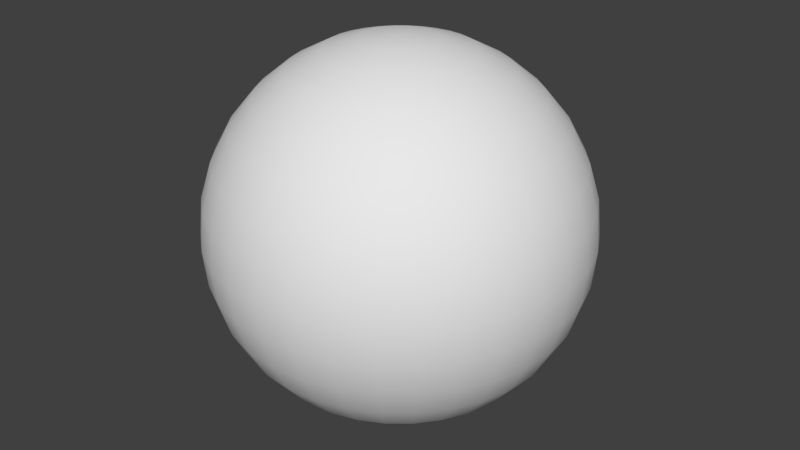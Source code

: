 # Source: globe2.blend  (saved by Blender 2.78.0; exported with 4.5.12 LTS)
import bpy
from mathutils import Matrix  # noqa: F401  (used for matrix-valued properties, if any)

bpy.ops.wm.read_factory_settings(use_empty=True)
scene = bpy.context.scene
scene.name = 'Scene'

# ---- collections
col_collection_1 = bpy.data.collections.new('Collection 1'); scene.collection.children.link(col_collection_1)

# ---- world
world_world = bpy.data.worlds.new('World'); scene.world = world_world
world_world.color = (0.05088, 0.05088, 0.05088)
world_world.use_sun_shadow = False
world_world.sun_shadow_jitter_overblur = 0.0
world_world.cycles.sampling_method = 'MANUAL'

# ---- meshes
me_sphere = bpy.data.meshes.new('Sphere')
me_sphere.from_pydata([(0.0, -3.258e-07, -1.0), (0.03806, 0.1913, 0.9808), (0.07466, 0.3753, 0.9239), (0.1084, 0.5449, 0.8315), (0.1379, 0.6935, 0.7071), (0.1622, 0.8155, 0.5556), (0.1802, 0.9061, 0.3827), (0.1913, 0.9619, 0.1951), (0.1951, 0.9808, 7.55e-08), (0.1913, 0.9619, -0.1951), (0.1802, 0.9061, -0.3827), (0.1622, 0.8155, -0.5556), (0.1379, 0.6935, -0.7071), (0.1084, 0.5449, -0.8315), (0.07466, 0.3753, -0.9239), (0.03806, 0.1913, -0.9808), (0.07466, 0.1802, 0.9808), (0.1464, 0.3536, 0.9239), (0.2126, 0.5133, 0.8315), (0.2706, 0.6533, 0.7071), (0.3182, 0.7682, 0.5556), (0.3536, 0.8536, 0.3827), (0.3753, 0.9061, 0.1951), (0.3827, 0.9239, 7.55e-08), (0.3753, 0.9061, -0.1951), (0.3536, 0.8536, -0.3827), (0.3182, 0.7682, -0.5556), (0.2706, 0.6533, -0.7071), (0.2126, 0.5133, -0.8315), (0.1464, 0.3536, -0.9239), (0.07466, 0.1802, -0.9808), (0.1084, 0.1622, 0.9808), (0.2126, 0.3182, 0.9239), (0.3087, 0.4619, 0.8315), (0.3928, 0.5879, 0.7071), (0.4619, 0.6913, 0.5556), (0.5133, 0.7682, 0.3827), (0.5449, 0.8155, 0.1951), (0.5556, 0.8315, 7.55e-08), (0.5449, 0.8155, -0.1951), (0.5133, 0.7682, -0.3827), (0.4619, 0.6913, -0.5556), (0.3928, 0.5879, -0.7071), (0.3087, 0.4619, -0.8315), (0.2126, 0.3182, -0.9239), (0.1084, 0.1622, -0.9808), (0.1379, 0.1379, 0.9808), (0.2706, 0.2706, 0.9239), (0.3928, 0.3928, 0.8315), (0.5, 0.5, 0.7071), (0.5879, 0.5879, 0.5556), (0.6533, 0.6533, 0.3827), (0.6935, 0.6935, 0.1951), (0.7071, 0.7071, 7.55e-08), (0.6935, 0.6935, -0.1951), (0.6533, 0.6533, -0.3827), (0.5879, 0.5879, -0.5556), (0.5, 0.5, -0.7071), (0.3928, 0.3928, -0.8315), (0.2706, 0.2706, -0.9239), (0.1379, 0.1379, -0.9808), (0.1622, 0.1084, 0.9808), (0.3182, 0.2126, 0.9239), (0.4619, 0.3087, 0.8315), (0.5879, 0.3928, 0.7071), (0.6913, 0.4619, 0.5556), (0.7682, 0.5133, 0.3827), (0.8155, 0.5449, 0.1951), (0.8315, 0.5556, 7.55e-08), (0.8155, 0.5449, -0.1951), (0.7682, 0.5133, -0.3827), (0.6913, 0.4619, -0.5556), (0.5879, 0.3928, -0.7071), (0.4619, 0.3087, -0.8315), (0.3182, 0.2126, -0.9239), (0.1622, 0.1084, -0.9808), (0.1802, 0.07466, 0.9808), (0.3536, 0.1464, 0.9239), (0.5133, 0.2126, 0.8315), (0.6533, 0.2706, 0.7071), (0.7682, 0.3182, 0.5556), (0.8536, 0.3536, 0.3827), (0.9061, 0.3753, 0.1951), (0.9239, 0.3827, 7.55e-08), (0.9061, 0.3753, -0.1951), (0.8536, 0.3536, -0.3827), (0.7682, 0.3182, -0.5556), (0.6533, 0.2706, -0.7071), (0.5133, 0.2126, -0.8315), (0.3536, 0.1464, -0.9239), (0.1802, 0.07466, -0.9808), (0.1913, 0.03806, 0.9808), (0.3753, 0.07466, 0.9239), (0.5449, 0.1084, 0.8315), (0.6935, 0.1379, 0.7071), (0.8155, 0.1622, 0.5556), (0.9061, 0.1802, 0.3827), (0.9619, 0.1913, 0.1951), (0.9808, 0.1951, 7.55e-08), (0.9619, 0.1913, -0.1951), (0.9061, 0.1802, -0.3827), (0.8155, 0.1622, -0.5556), (0.6935, 0.1379, -0.7071), (0.5449, 0.1084, -0.8315), (0.3753, 0.07466, -0.9239), (0.1913, 0.03806, -0.9808), (0.1951, -3.266e-07, 0.9808), (0.3827, -3.192e-07, 0.9239), (0.5556, -3.117e-07, 0.8315), (0.7071, -3.192e-07, 0.7071), (0.8315, -3.341e-07, 0.5556), (0.9239, -2.745e-07, 0.3827), (0.9808, -3.937e-07, 0.1951), (1.0, -3.788e-07, 7.55e-08), (0.9808, -3.937e-07, -0.1951), (0.9239, -2.298e-07, -0.3827), (0.8315, -3.341e-07, -0.5556), (0.7071, -3.192e-07, -0.7071), (0.5556, -3.415e-07, -0.8315), (0.3827, -3.043e-07, -0.9239), (0.1951, -3.08e-07, -0.9808), (0.1913, -0.03806, 0.9808), (0.3753, -0.07466, 0.9239), (0.5449, -0.1084, 0.8315), (0.6935, -0.138, 0.7071), (0.8155, -0.1622, 0.5556), (0.9061, -0.1802, 0.3827), (0.9619, -0.1913, 0.1951), (0.9808, -0.1951, 7.55e-08), (0.9619, -0.1913, -0.1951), (0.9061, -0.1802, -0.3827), (0.8155, -0.1622, -0.5556), (0.6935, -0.138, -0.7071), (0.5449, -0.1084, -0.8315), (0.3753, -0.07466, -0.9239), (0.1913, -0.03806, -0.9808), (0.1802, -0.07466, 0.9808), (0.3536, -0.1464, 0.9239), (0.5133, -0.2126, 0.8315), (0.6533, -0.2706, 0.7071), (0.7682, -0.3182, 0.5556), (0.8536, -0.3536, 0.3827), (0.9061, -0.3753, 0.1951), (0.9239, -0.3827, 7.55e-08), (0.9061, -0.3753, -0.1951), (0.8536, -0.3536, -0.3827), (0.7682, -0.3182, -0.5556), (0.6533, -0.2706, -0.7071), (0.5133, -0.2126, -0.8315), (0.3536, -0.1464, -0.9239), (0.1802, -0.07466, -0.9808), (0.1622, -0.1084, 0.9808), (0.3182, -0.2126, 0.9239), (0.4619, -0.3087, 0.8315), (0.5879, -0.3928, 0.7071), (0.6913, -0.4619, 0.5556), (0.7682, -0.5133, 0.3827), (0.8155, -0.5449, 0.1951), (0.8315, -0.5556, 7.55e-08), (0.8155, -0.5449, -0.1951), (0.7682, -0.5133, -0.3827), (0.6913, -0.4619, -0.5556), (0.5879, -0.3928, -0.7071), (0.4619, -0.3087, -0.8315), (0.3182, -0.2126, -0.9239), (0.1622, -0.1084, -0.9808), (0.1379, -0.138, 0.9808), (0.2706, -0.2706, 0.9239), (0.3928, -0.3928, 0.8315), (0.5, -0.5, 0.7071), (0.5879, -0.5879, 0.5556), (0.6533, -0.6533, 0.3827), (0.6935, -0.6935, 0.1951), (0.7071, -0.7071, 7.55e-08), (0.6935, -0.6935, -0.1951), (0.6533, -0.6533, -0.3827), (0.5879, -0.5879, -0.5556), (0.5, -0.5, -0.7071), (0.3928, -0.3928, -0.8315), (0.2706, -0.2706, -0.9239), (0.1379, -0.138, -0.9808), (0.1084, -0.1622, 0.9808), (0.2126, -0.3182, 0.9239), (0.3087, -0.4619, 0.8315), (0.3928, -0.5879, 0.7071), (0.4619, -0.6913, 0.5556), (0.5133, -0.7682, 0.3827), (0.5449, -0.8155, 0.1951), (0.5556, -0.8315, 7.55e-08), (0.5449, -0.8155, -0.1951), (0.5133, -0.7682, -0.3827), (0.4619, -0.6913, -0.5556), (0.3928, -0.5879, -0.7071), (0.3087, -0.4619, -0.8315), (0.2126, -0.3182, -0.9239), (0.1084, -0.1622, -0.9808), (0.07466, -0.1802, 0.9808), (0.1464, -0.3536, 0.9239), (0.2126, -0.5133, 0.8315), (0.2706, -0.6533, 0.7071), (0.3182, -0.7682, 0.5556), (0.3536, -0.8536, 0.3827), (0.3753, -0.9061, 0.1951), (0.3827, -0.9239, 7.55e-08), (0.3753, -0.9061, -0.1951), (0.3536, -0.8536, -0.3827), (0.3182, -0.7682, -0.5556), (0.2706, -0.6533, -0.7071), (0.2126, -0.5133, -0.8315), (0.1464, -0.3536, -0.9239), (0.07466, -0.1802, -0.9808), (0.03806, -0.1913, 0.9808), (0.07466, -0.3753, 0.9239), (0.1084, -0.5449, 0.8315), (0.1379, -0.6935, 0.7071), (0.1622, -0.8155, 0.5556), (0.1802, -0.9061, 0.3827), (0.1913, -0.9619, 0.1951), (0.1951, -0.9808, 7.55e-08), (0.1913, -0.9619, -0.1951), (0.1802, -0.9061, -0.3827), (0.1622, -0.8155, -0.5556), (0.1379, -0.6935, -0.7071), (0.1084, -0.5449, -0.8315), (0.07466, -0.3753, -0.9239), (0.03806, -0.1913, -0.9808), (-7.212e-09, -0.1951, 0.9808), (4.122e-08, -0.3827, 0.9239), (2.632e-08, -0.5556, 0.8315), (-2.584e-08, -0.7071, 0.7071), (-8.544e-08, -0.8315, 0.5556), (6.357e-08, -0.9239, 0.3827), (-8.544e-08, -0.9808, 0.1951), (-1.003e-07, -1.0, 7.55e-08), (-8.544e-08, -0.9808, -0.1951), (6.357e-08, -0.9239, -0.3827), (-8.544e-08, -0.8315, -0.5556), (-2.584e-08, -0.7071, -0.7071), (-1.094e-08, -0.5556, -0.8315), (3.964e-09, -0.3827, -0.9239), (3.964e-09, -0.1951, -0.9808), (-0.03806, -0.1913, 0.9808), (-0.07466, -0.3753, 0.9239), (-0.1084, -0.5449, 0.8315), (-0.1379, -0.6935, 0.7071), (-0.1622, -0.8155, 0.5556), (-0.1802, -0.9061, 0.3827), (-0.1913, -0.9619, 0.1951), (-0.1951, -0.9808, 7.55e-08), (-0.1913, -0.9619, -0.1951), (-0.1802, -0.9061, -0.3827), (-0.1622, -0.8155, -0.5556), (-0.1379, -0.6935, -0.7071), (-0.1084, -0.5449, -0.8315), (-0.07466, -0.3753, -0.9239), (-0.03806, -0.1913, -0.9808), (-1.247e-07, -6.269e-07, 1.0), (-0.07466, -0.1802, 0.9808), (-0.1464, -0.3536, 0.9239), (-0.2126, -0.5133, 0.8315), (-0.2706, -0.6533, 0.7071), (-0.3182, -0.7682, 0.5556), (-0.3536, -0.8536, 0.3827), (-0.3753, -0.9061, 0.1951), (-0.3827, -0.9239, 7.55e-08), (-0.3753, -0.9061, -0.1951), (-0.3536, -0.8536, -0.3827), (-0.3182, -0.7682, -0.5556), (-0.2706, -0.6533, -0.7071), (-0.2126, -0.5133, -0.8315), (-0.1464, -0.3536, -0.9239), (-0.07466, -0.1802, -0.9808), (-0.1084, -0.1622, 0.9808), (-0.2126, -0.3182, 0.9239), (-0.3087, -0.4619, 0.8315), (-0.3928, -0.5879, 0.7071), (-0.4619, -0.6913, 0.5556), (-0.5133, -0.7682, 0.3827), (-0.5449, -0.8155, 0.1951), (-0.5556, -0.8315, 7.55e-08), (-0.5449, -0.8155, -0.1951), (-0.5133, -0.7682, -0.3827), (-0.4619, -0.6913, -0.5556), (-0.3928, -0.5879, -0.7071), (-0.3087, -0.4619, -0.8315), (-0.2126, -0.3182, -0.9239), (-0.1084, -0.1622, -0.9808), (-0.1379, -0.138, 0.9808), (-0.2706, -0.2706, 0.9239), (-0.3928, -0.3928, 0.8315), (-0.5, -0.5, 0.7071), (-0.5879, -0.5879, 0.5556), (-0.6533, -0.6533, 0.3827), (-0.6935, -0.6935, 0.1951), (-0.7071, -0.7071, 7.55e-08), (-0.6935, -0.6935, -0.1951), (-0.6533, -0.6533, -0.3827), (-0.5879, -0.5879, -0.5556), (-0.5, -0.5, -0.7071), (-0.3928, -0.3928, -0.8315), (-0.2706, -0.2706, -0.9239), (-0.1379, -0.1379, -0.9808), (-0.1622, -0.1084, 0.9808), (-0.3182, -0.2126, 0.9239), (-0.4619, -0.3087, 0.8315), (-0.5879, -0.3928, 0.7071), (-0.6913, -0.4619, 0.5556), (-0.7682, -0.5133, 0.3827), (-0.8155, -0.5449, 0.1951), (-0.8315, -0.5556, 7.55e-08), (-0.8155, -0.5449, -0.1951), (-0.7682, -0.5133, -0.3827), (-0.6913, -0.4619, -0.5556), (-0.5879, -0.3928, -0.7071), (-0.4619, -0.3087, -0.8315), (-0.3182, -0.2126, -0.9239), (-0.1622, -0.1084, -0.9808), (-0.1802, -0.07466, 0.9808), (-0.3536, -0.1464, 0.9239), (-0.5133, -0.2126, 0.8315), (-0.6533, -0.2706, 0.7071), (-0.7682, -0.3182, 0.5556), (-0.8536, -0.3536, 0.3827), (-0.9061, -0.3753, 0.1951), (-0.9239, -0.3827, 7.55e-08), (-0.9061, -0.3753, -0.1951), (-0.8536, -0.3536, -0.3827), (-0.7682, -0.3182, -0.5556), (-0.6533, -0.2706, -0.7071), (-0.5133, -0.2126, -0.8315), (-0.3536, -0.1464, -0.9239), (-0.1802, -0.07466, -0.9808), (-0.1913, -0.03806, 0.9808), (-0.3753, -0.07466, 0.9239), (-0.5449, -0.1084, 0.8315), (-0.6935, -0.1379, 0.7071), (-0.8155, -0.1622, 0.5556), (-0.9061, -0.1802, 0.3827), (-0.9619, -0.1913, 0.1951), (-0.9808, -0.1951, 7.55e-08), (-0.9619, -0.1913, -0.1951), (-0.9061, -0.1802, -0.3827), (-0.8155, -0.1622, -0.5556), (-0.6935, -0.1379, -0.7071), (-0.5449, -0.1084, -0.8315), (-0.3753, -0.07466, -0.9239), (-0.1913, -0.03806, -0.9808), (-0.1951, -3.117e-07, 0.9808), (-0.3827, -2.819e-07, 0.9239), (-0.5556, -2.819e-07, 0.8315), (-0.7071, -1.851e-07, 0.7071), (-0.8315, -1.404e-07, 0.5556), (-0.9239, -3.192e-07, 0.3827), (-0.9808, -9.567e-08, 0.1951), (-1.0, -1.404e-07, 7.55e-08), (-0.9808, -9.567e-08, -0.1951), (-0.9239, -3.192e-07, -0.3827), (-0.8315, -1.404e-07, -0.5556), (-0.7071, -1.851e-07, -0.7071), (-0.5556, -2.596e-07, -0.8315), (-0.3827, -2.521e-07, -0.9239), (-0.1951, -3.155e-07, -0.9808), (-0.1913, 0.03806, 0.9808), (-0.3753, 0.07466, 0.9239), (-0.5449, 0.1084, 0.8315), (-0.6935, 0.1379, 0.7071), (-0.8155, 0.1622, 0.5556), (-0.9061, 0.1802, 0.3827), (-0.9619, 0.1913, 0.1951), (-0.9808, 0.1951, 7.55e-08), (-0.9619, 0.1913, -0.1951), (-0.9061, 0.1802, -0.3827), (-0.8155, 0.1622, -0.5556), (-0.6935, 0.1379, -0.7071), (-0.5449, 0.1084, -0.8315), (-0.3753, 0.07466, -0.9239), (-0.1913, 0.03806, -0.9808), (-0.1802, 0.07466, 0.9808), (-0.3536, 0.1464, 0.9239), (-0.5133, 0.2126, 0.8315), (-0.6533, 0.2706, 0.7071), (-0.7682, 0.3182, 0.5556), (-0.8536, 0.3536, 0.3827), (-0.9061, 0.3753, 0.1951), (-0.9239, 0.3827, 7.55e-08), (-0.9061, 0.3753, -0.1951), (-0.8536, 0.3536, -0.3827), (-0.7682, 0.3182, -0.5556), (-0.6533, 0.2706, -0.7071), (-0.5133, 0.2126, -0.8315), (-0.3536, 0.1464, -0.9239), (-0.1802, 0.07466, -0.9808), (-0.1622, 0.1084, 0.9808), (-0.3182, 0.2126, 0.9239), (-0.4619, 0.3087, 0.8315), (-0.5879, 0.3928, 0.7071), (-0.6913, 0.4619, 0.5556), (-0.7682, 0.5133, 0.3827), (-0.8155, 0.5449, 0.1951), (-0.8315, 0.5556, 7.55e-08), (-0.8155, 0.5449, -0.1951), (-0.7682, 0.5133, -0.3827), (-0.6913, 0.4619, -0.5556), (-0.5879, 0.3928, -0.7071), (-0.4619, 0.3087, -0.8315), (-0.3182, 0.2126, -0.9239), (-0.1622, 0.1084, -0.9808), (-0.1379, 0.1379, 0.9808), (-0.2706, 0.2706, 0.9239), (-0.3928, 0.3928, 0.8315), (-0.5, 0.5, 0.7071), (-0.5879, 0.5879, 0.5556), (-0.6533, 0.6533, 0.3827), (-0.6935, 0.6935, 0.1951), (-0.7071, 0.7071, 7.55e-08), (-0.6935, 0.6935, -0.1951), (-0.6533, 0.6533, -0.3827), (-0.5879, 0.5879, -0.5556), (-0.5, 0.5, -0.7071), (-0.3928, 0.3928, -0.8315), (-0.2706, 0.2706, -0.9239), (-0.1379, 0.1379, -0.9808), (-0.1084, 0.1622, 0.9808), (-0.2126, 0.3182, 0.9239), (-0.3087, 0.4619, 0.8315), (-0.3928, 0.5879, 0.7071), (-0.4619, 0.6913, 0.5556), (-0.5133, 0.7682, 0.3827), (-0.5449, 0.8155, 0.1951), (-0.5556, 0.8315, 7.55e-08), (-0.5449, 0.8155, -0.1951), (-0.5133, 0.7682, -0.3827), (-0.4619, 0.6913, -0.5556), (-0.3928, 0.5879, -0.7071), (-0.3087, 0.4619, -0.8315), (-0.2126, 0.3182, -0.9239), (-0.1084, 0.1622, -0.9808), (-0.07466, 0.1802, 0.9808), (-0.1464, 0.3536, 0.9239), (-0.2126, 0.5133, 0.8315), (-0.2706, 0.6533, 0.7071), (-0.3182, 0.7682, 0.5556), (-0.3536, 0.8536, 0.3827), (-0.3753, 0.9061, 0.1951), (-0.3827, 0.9239, 7.55e-08), (-0.3753, 0.9061, -0.1951), (-0.3536, 0.8536, -0.3827), (-0.3182, 0.7682, -0.5556), (-0.2706, 0.6533, -0.7071), (-0.2126, 0.5133, -0.8315), (-0.1464, 0.3536, -0.9239), (-0.07466, 0.1802, -0.9808), (-0.03806, 0.1913, 0.9808), (-0.07466, 0.3753, 0.9239), (-0.1084, 0.5449, 0.8315), (-0.1379, 0.6935, 0.7071), (-0.1622, 0.8155, 0.5556), (-0.1802, 0.9061, 0.3827), (-0.1913, 0.9619, 0.1951), (-0.1951, 0.9808, 7.55e-08), (-0.1913, 0.9619, -0.1951), (-0.1802, 0.9061, -0.3827), (-0.1622, 0.8155, -0.5556), (-0.1379, 0.6935, -0.7071), (-0.1084, 0.5449, -0.8315), (-0.07466, 0.3753, -0.9239), (-0.03806, 0.1913, -0.9808), (3.749e-08, 0.1951, 0.9808), (7.847e-08, 0.3827, 0.9239), (1.083e-07, 0.5556, 0.8315), (1.53e-07, 0.7071, 0.7071), (2.722e-07, 0.8315, 0.5556), (6.357e-08, 0.9239, 0.3827), (2.573e-07, 0.9808, 0.1951), (2.722e-07, 1.0, 7.55e-08), (2.573e-07, 0.9808, -0.1951), (6.357e-08, 0.9239, -0.3827), (2.722e-07, 0.8315, -0.5556), (1.53e-07, 0.7071, -0.7071), (1.232e-07, 0.5556, -0.8315), (7.847e-08, 0.3827, -0.9239), (1.514e-08, 0.1951, -0.9808)], [], [(478, 477, 11, 12), (471, 470, 4, 5), (479, 478, 12, 13), (472, 471, 5, 6), (480, 479, 13, 14), (473, 472, 6, 7), (481, 480, 14, 15), (474, 473, 7, 8), (467, 256, 1), (0, 481, 15), (475, 474, 8, 9), (468, 467, 1, 2), (476, 475, 9, 10), (469, 468, 2, 3), (477, 476, 10, 11), (470, 469, 3, 4), (3, 2, 17, 18), (11, 10, 25, 26), (4, 3, 18, 19), (12, 11, 26, 27), (5, 4, 19, 20), (13, 12, 27, 28), (6, 5, 20, 21), (14, 13, 28, 29), (7, 6, 21, 22), (15, 14, 29, 30), (8, 7, 22, 23), (1, 256, 16), (0, 15, 30), (9, 8, 23, 24), (2, 1, 16, 17), (10, 9, 24, 25), (22, 21, 36, 37), (30, 29, 44, 45), (23, 22, 37, 38), (16, 256, 31), (0, 30, 45), (24, 23, 38, 39), (17, 16, 31, 32), (25, 24, 39, 40), (18, 17, 32, 33), (26, 25, 40, 41), (19, 18, 33, 34), (27, 26, 41, 42), (20, 19, 34, 35), (28, 27, 42, 43), (21, 20, 35, 36), (29, 28, 43, 44), (41, 40, 55, 56), (34, 33, 48, 49), (42, 41, 56, 57), (35, 34, 49, 50), (43, 42, 57, 58), (36, 35, 50, 51), (44, 43, 58, 59), (37, 36, 51, 52), (45, 44, 59, 60), (38, 37, 52, 53), (31, 256, 46), (0, 45, 60), (39, 38, 53, 54), (32, 31, 46, 47), (40, 39, 54, 55), (33, 32, 47, 48), (60, 59, 74, 75), (53, 52, 67, 68), (46, 256, 61), (0, 60, 75), (54, 53, 68, 69), (47, 46, 61, 62), (55, 54, 69, 70), (48, 47, 62, 63), (56, 55, 70, 71), (49, 48, 63, 64), (57, 56, 71, 72), (50, 49, 64, 65), (58, 57, 72, 73), (51, 50, 65, 66), (59, 58, 73, 74), (52, 51, 66, 67), (72, 71, 86, 87), (65, 64, 79, 80), (73, 72, 87, 88), (66, 65, 80, 81), (74, 73, 88, 89), (67, 66, 81, 82), (75, 74, 89, 90), (68, 67, 82, 83), (61, 256, 76), (0, 75, 90), (69, 68, 83, 84), (62, 61, 76, 77), (70, 69, 84, 85), (63, 62, 77, 78), (71, 70, 85, 86), (64, 63, 78, 79), (76, 256, 91), (0, 90, 105), (84, 83, 98, 99), (77, 76, 91, 92), (85, 84, 99, 100), (78, 77, 92, 93), (86, 85, 100, 101), (79, 78, 93, 94), (87, 86, 101, 102), (80, 79, 94, 95), (88, 87, 102, 103), (81, 80, 95, 96), (89, 88, 103, 104), (82, 81, 96, 97), (90, 89, 104, 105), (83, 82, 97, 98), (95, 94, 109, 110), (103, 102, 117, 118), (96, 95, 110, 111), (104, 103, 118, 119), (97, 96, 111, 112), (105, 104, 119, 120), (98, 97, 112, 113), (91, 256, 106), (0, 105, 120), (99, 98, 113, 114), (92, 91, 106, 107), (100, 99, 114, 115), (93, 92, 107, 108), (101, 100, 115, 116), (94, 93, 108, 109), (102, 101, 116, 117), (114, 113, 128, 129), (107, 106, 121, 122), (115, 114, 129, 130), (108, 107, 122, 123), (116, 115, 130, 131), (109, 108, 123, 124), (117, 116, 131, 132), (110, 109, 124, 125), (118, 117, 132, 133), (111, 110, 125, 126), (119, 118, 133, 134), (112, 111, 126, 127), (120, 119, 134, 135), (113, 112, 127, 128), (106, 256, 121), (0, 120, 135), (133, 132, 147, 148), (126, 125, 140, 141), (134, 133, 148, 149), (127, 126, 141, 142), (135, 134, 149, 150), (128, 127, 142, 143), (121, 256, 136), (0, 135, 150), (129, 128, 143, 144), (122, 121, 136, 137), (130, 129, 144, 145), (123, 122, 137, 138), (131, 130, 145, 146), (124, 123, 138, 139), (132, 131, 146, 147), (125, 124, 139, 140), (137, 136, 151, 152), (145, 144, 159, 160), (138, 137, 152, 153), (146, 145, 160, 161), (139, 138, 153, 154), (147, 146, 161, 162), (140, 139, 154, 155), (148, 147, 162, 163), (141, 140, 155, 156), (149, 148, 163, 164), (142, 141, 156, 157), (150, 149, 164, 165), (143, 142, 157, 158), (136, 256, 151), (0, 150, 165), (144, 143, 158, 159), (156, 155, 170, 171), (164, 163, 178, 179), (157, 156, 171, 172), (165, 164, 179, 180), (158, 157, 172, 173), (151, 256, 166), (0, 165, 180), (159, 158, 173, 174), (152, 151, 166, 167), (160, 159, 174, 175), (153, 152, 167, 168), (161, 160, 175, 176), (154, 153, 168, 169), (162, 161, 176, 177), (155, 154, 169, 170), (163, 162, 177, 178), (175, 174, 189, 190), (168, 167, 182, 183), (176, 175, 190, 191), (169, 168, 183, 184), (177, 176, 191, 192), (170, 169, 184, 185), (178, 177, 192, 193), (171, 170, 185, 186), (179, 178, 193, 194), (172, 171, 186, 187), (180, 179, 194, 195), (173, 172, 187, 188), (166, 256, 181), (0, 180, 195), (174, 173, 188, 189), (167, 166, 181, 182), (194, 193, 208, 209), (187, 186, 201, 202), (195, 194, 209, 210), (188, 187, 202, 203), (181, 256, 196), (0, 195, 210), (189, 188, 203, 204), (182, 181, 196, 197), (190, 189, 204, 205), (183, 182, 197, 198), (191, 190, 205, 206), (184, 183, 198, 199), (192, 191, 206, 207), (185, 184, 199, 200), (193, 192, 207, 208), (186, 185, 200, 201), (206, 205, 220, 221), (199, 198, 213, 214), (207, 206, 221, 222), (200, 199, 214, 215), (208, 207, 222, 223), (201, 200, 215, 216), (209, 208, 223, 224), (202, 201, 216, 217), (210, 209, 224, 225), (203, 202, 217, 218), (196, 256, 211), (0, 210, 225), (204, 203, 218, 219), (197, 196, 211, 212), (205, 204, 219, 220), (198, 197, 212, 213), (225, 224, 239, 240), (218, 217, 232, 233), (211, 256, 226), (0, 225, 240), (219, 218, 233, 234), (212, 211, 226, 227), (220, 219, 234, 235), (213, 212, 227, 228), (221, 220, 235, 236), (214, 213, 228, 229), (222, 221, 236, 237), (215, 214, 229, 230), (223, 222, 237, 238), (216, 215, 230, 231), (224, 223, 238, 239), (217, 216, 231, 232), (229, 228, 243, 244), (237, 236, 251, 252), (230, 229, 244, 245), (238, 237, 252, 253), (231, 230, 245, 246), (239, 238, 253, 254), (232, 231, 246, 247), (240, 239, 254, 255), (233, 232, 247, 248), (226, 256, 241), (0, 240, 255), (234, 233, 248, 249), (227, 226, 241, 242), (235, 234, 249, 250), (228, 227, 242, 243), (236, 235, 250, 251), (248, 247, 263, 264), (241, 256, 257), (0, 255, 271), (249, 248, 264, 265), (242, 241, 257, 258), (250, 249, 265, 266), (243, 242, 258, 259), (251, 250, 266, 267), (244, 243, 259, 260), (252, 251, 267, 268), (245, 244, 260, 261), (253, 252, 268, 269), (246, 245, 261, 262), (254, 253, 269, 270), (247, 246, 262, 263), (255, 254, 270, 271), (268, 267, 282, 283), (261, 260, 275, 276), (269, 268, 283, 284), (262, 261, 276, 277), (270, 269, 284, 285), (263, 262, 277, 278), (271, 270, 285, 286), (264, 263, 278, 279), (257, 256, 272), (0, 271, 286), (265, 264, 279, 280), (258, 257, 272, 273), (266, 265, 280, 281), (259, 258, 273, 274), (267, 266, 281, 282), (260, 259, 274, 275), (272, 256, 287), (0, 286, 301), (280, 279, 294, 295), (273, 272, 287, 288), (281, 280, 295, 296), (274, 273, 288, 289), (282, 281, 296, 297), (275, 274, 289, 290), (283, 282, 297, 298), (276, 275, 290, 291), (284, 283, 298, 299), (277, 276, 291, 292), (285, 284, 299, 300), (278, 277, 292, 293), (286, 285, 300, 301), (279, 278, 293, 294), (291, 290, 305, 306), (299, 298, 313, 314), (292, 291, 306, 307), (300, 299, 314, 315), (293, 292, 307, 308), (301, 300, 315, 316), (294, 293, 308, 309), (287, 256, 302), (0, 301, 316), (295, 294, 309, 310), (288, 287, 302, 303), (296, 295, 310, 311), (289, 288, 303, 304), (297, 296, 311, 312), (290, 289, 304, 305), (298, 297, 312, 313), (310, 309, 324, 325), (303, 302, 317, 318), (311, 310, 325, 326), (304, 303, 318, 319), (312, 311, 326, 327), (305, 304, 319, 320), (313, 312, 327, 328), (306, 305, 320, 321), (314, 313, 328, 329), (307, 306, 321, 322), (315, 314, 329, 330), (308, 307, 322, 323), (316, 315, 330, 331), (309, 308, 323, 324), (302, 256, 317), (0, 316, 331), (329, 328, 343, 344), (322, 321, 336, 337), (330, 329, 344, 345), (323, 322, 337, 338), (331, 330, 345, 346), (324, 323, 338, 339), (317, 256, 332), (0, 331, 346), (325, 324, 339, 340), (318, 317, 332, 333), (326, 325, 340, 341), (319, 318, 333, 334), (327, 326, 341, 342), (320, 319, 334, 335), (328, 327, 342, 343), (321, 320, 335, 336), (341, 340, 355, 356), (334, 333, 348, 349), (342, 341, 356, 357), (335, 334, 349, 350), (343, 342, 357, 358), (336, 335, 350, 351), (344, 343, 358, 359), (337, 336, 351, 352), (345, 344, 359, 360), (338, 337, 352, 353), (346, 345, 360, 361), (339, 338, 353, 354), (332, 256, 347), (0, 346, 361), (340, 339, 354, 355), (333, 332, 347, 348), (360, 359, 374, 375), (353, 352, 367, 368), (361, 360, 375, 376), (354, 353, 368, 369), (347, 256, 362), (0, 361, 376), (355, 354, 369, 370), (348, 347, 362, 363), (356, 355, 370, 371), (349, 348, 363, 364), (357, 356, 371, 372), (350, 349, 364, 365), (358, 357, 372, 373), (351, 350, 365, 366), (359, 358, 373, 374), (352, 351, 366, 367), (364, 363, 378, 379), (372, 371, 386, 387), (365, 364, 379, 380), (373, 372, 387, 388), (366, 365, 380, 381), (374, 373, 388, 389), (367, 366, 381, 382), (375, 374, 389, 390), (368, 367, 382, 383), (376, 375, 390, 391), (369, 368, 383, 384), (362, 256, 377), (0, 376, 391), (370, 369, 384, 385), (363, 362, 377, 378), (371, 370, 385, 386), (383, 382, 397, 398), (391, 390, 405, 406), (384, 383, 398, 399), (377, 256, 392), (0, 391, 406), (385, 384, 399, 400), (378, 377, 392, 393), (386, 385, 400, 401), (379, 378, 393, 394), (387, 386, 401, 402), (380, 379, 394, 395), (388, 387, 402, 403), (381, 380, 395, 396), (389, 388, 403, 404), (382, 381, 396, 397), (390, 389, 404, 405), (402, 401, 416, 417), (395, 394, 409, 410), (403, 402, 417, 418), (396, 395, 410, 411), (404, 403, 418, 419), (397, 396, 411, 412), (405, 404, 419, 420), (398, 397, 412, 413), (406, 405, 420, 421), (399, 398, 413, 414), (392, 256, 407), (0, 406, 421), (400, 399, 414, 415), (393, 392, 407, 408), (401, 400, 415, 416), (394, 393, 408, 409), (421, 420, 435, 436), (414, 413, 428, 429), (407, 256, 422), (0, 421, 436), (415, 414, 429, 430), (408, 407, 422, 423), (416, 415, 430, 431), (409, 408, 423, 424), (417, 416, 431, 432), (410, 409, 424, 425), (418, 417, 432, 433), (411, 410, 425, 426), (419, 418, 433, 434), (412, 411, 426, 427), (420, 419, 434, 435), (413, 412, 427, 428), (425, 424, 439, 440), (433, 432, 447, 448), (426, 425, 440, 441), (434, 433, 448, 449), (427, 426, 441, 442), (435, 434, 449, 450), (428, 427, 442, 443), (436, 435, 450, 451), (429, 428, 443, 444), (422, 256, 437), (0, 436, 451), (430, 429, 444, 445), (423, 422, 437, 438), (431, 430, 445, 446), (424, 423, 438, 439), (432, 431, 446, 447), (444, 443, 458, 459), (437, 256, 452), (0, 451, 466), (445, 444, 459, 460), (438, 437, 452, 453), (446, 445, 460, 461), (439, 438, 453, 454), (447, 446, 461, 462), (440, 439, 454, 455), (448, 447, 462, 463), (441, 440, 455, 456), (449, 448, 463, 464), (442, 441, 456, 457), (450, 449, 464, 465), (443, 442, 457, 458), (451, 450, 465, 466), (463, 462, 477, 478), (456, 455, 470, 471), (464, 463, 478, 479), (457, 456, 471, 472), (465, 464, 479, 480), (458, 457, 472, 473), (466, 465, 480, 481), (459, 458, 473, 474), (452, 256, 467), (0, 466, 481), (460, 459, 474, 475), (453, 452, 467, 468), (461, 460, 475, 476), (454, 453, 468, 469), (462, 461, 476, 477), (455, 454, 469, 470)])
me_sphere.polygons.foreach_set('use_smooth', [True] * 512)
_uv = me_sphere.uv_layers.new(name='UVMap')
_uv.uv.foreach_set('vector', [0.483, 0.4993, 0.4742, 0.4548, 0.5105, 0.4548, 0.5139, 0.4993, 0.4692, 0.09838, 0.4766, 0.04564, 0.5075, 0.04564, 0.5055, 0.09838, 0.2384, 0.9042, 0.2373, 0.9533, 0.2072, 0.9577, 0.2148, 0.9077, 0.4639, 0.1569, 0.4692, 0.09838, 0.5055, 0.09838, 0.5042, 0.1569, 0.2365, 0.8487, 0.2384, 0.9042, 0.2148, 0.9077, 0.2202, 0.8511, 0.461, 0.219, 0.4639, 0.1569, 0.5042, 0.1569, 0.5038, 0.219, 0.2317, 0.7889, 0.2365, 0.8487, 0.2202, 0.8511, 0.2234, 0.7901, 0.4607, 0.2822, 0.461, 0.219, 0.5038, 0.219, 0.5043, 0.2822, 0.4784, 0.6643, 0.5174, 0.6911, 0.475, 0.6753, 0.2243, 0.727, 0.2317, 0.7889, 0.2234, 0.7901, 0.4628, 0.3441, 0.4607, 0.2822, 0.5043, 0.2822, 0.5056, 0.3441, 0.4408, 0.642, 0.4784, 0.6643, 0.475, 0.6753, 0.4343, 0.6635, 0.4674, 0.4024, 0.4628, 0.3441, 0.5056, 0.3441, 0.5077, 0.4024, 0.4062, 0.6251, 0.4408, 0.642, 0.4343, 0.6635, 0.3967, 0.6562, 0.4742, 0.4548, 0.4674, 0.4024, 0.5077, 0.4024, 0.5105, 0.4548, 0.4766, 0.04564, 0.486, 0.0007088, 0.5102, 0.0007087, 0.5075, 0.04564, 0.3967, 0.6562, 0.4343, 0.6635, 0.431, 0.6863, 0.3919, 0.6893, 0.5105, 0.4548, 0.5077, 0.4024, 0.5488, 0.4013, 0.5475, 0.4538, 0.5075, 0.04564, 0.5102, 0.0007087, 0.5349, 0.0, 0.5389, 0.04473, 0.5139, 0.4993, 0.5105, 0.4548, 0.5475, 0.4538, 0.5454, 0.4984, 0.5055, 0.09838, 0.5075, 0.04564, 0.5389, 0.04473, 0.5424, 0.09732, 0.2148, 0.9077, 0.2072, 0.9577, 0.1771, 0.9533, 0.1911, 0.9042, 0.5042, 0.1569, 0.5055, 0.09838, 0.5424, 0.09732, 0.5453, 0.1557, 0.2202, 0.8511, 0.2148, 0.9077, 0.1911, 0.9042, 0.2039, 0.8487, 0.5038, 0.219, 0.5042, 0.1569, 0.5453, 0.1557, 0.5475, 0.2177, 0.2234, 0.7901, 0.2202, 0.8511, 0.2039, 0.8487, 0.2151, 0.7889, 0.5043, 0.2822, 0.5038, 0.219, 0.5475, 0.2177, 0.5488, 0.2809, 0.475, 0.6753, 0.5174, 0.6911, 0.4733, 0.6869, 0.2243, 0.727, 0.2234, 0.7901, 0.2151, 0.7889, 0.5056, 0.3441, 0.5043, 0.2822, 0.5488, 0.2809, 0.5493, 0.3429, 0.4343, 0.6635, 0.475, 0.6753, 0.4733, 0.6869, 0.431, 0.6863, 0.5077, 0.4024, 0.5056, 0.3441, 0.5493, 0.3429, 0.5488, 0.4013, 0.5475, 0.2177, 0.5453, 0.1557, 0.5856, 0.1534, 0.5903, 0.2153, 0.2151, 0.7889, 0.2039, 0.8487, 0.1882, 0.8417, 0.2071, 0.7853, 0.5488, 0.2809, 0.5475, 0.2177, 0.5903, 0.2153, 0.5924, 0.2784, 0.4733, 0.6869, 0.5174, 0.6911, 0.4733, 0.6987, 0.2243, 0.727, 0.2151, 0.7889, 0.2071, 0.7853, 0.5493, 0.3429, 0.5488, 0.2809, 0.5924, 0.2784, 0.592, 0.3404, 0.431, 0.6863, 0.4733, 0.6869, 0.4733, 0.6987, 0.431, 0.7095, 0.5488, 0.4013, 0.5493, 0.3429, 0.592, 0.3404, 0.5891, 0.399, 0.3919, 0.6893, 0.431, 0.6863, 0.431, 0.7095, 0.3919, 0.7231, 0.5475, 0.4538, 0.5488, 0.4013, 0.5891, 0.399, 0.5838, 0.4517, 0.3577, 0.6959, 0.3919, 0.6893, 0.3919, 0.7231, 0.3577, 0.7388, 0.5454, 0.4984, 0.5475, 0.4538, 0.5838, 0.4517, 0.5762, 0.4967, 0.5424, 0.09732, 0.5389, 0.04473, 0.5698, 0.04296, 0.5787, 0.09524, 0.1911, 0.9042, 0.1771, 0.9533, 0.1481, 0.9404, 0.1683, 0.8941, 0.5453, 0.1557, 0.5424, 0.09732, 0.5787, 0.09524, 0.5856, 0.1534, 0.2039, 0.8487, 0.1911, 0.9042, 0.1683, 0.8941, 0.1882, 0.8417, 0.5838, 0.4517, 0.5891, 0.399, 0.6271, 0.3956, 0.6179, 0.4487, 0.3577, 0.7388, 0.3919, 0.7231, 0.3967, 0.7562, 0.3638, 0.7809, 0.1481, 0.9404, 0.1284, 0.9788, 0.09692, 0.9541, 0.1213, 0.9193, 0.5787, 0.09524, 0.5698, 0.04296, 0.5988, 0.0404, 0.6129, 0.09222, 0.1683, 0.8941, 0.1481, 0.9404, 0.1213, 0.9193, 0.1472, 0.8775, 0.5856, 0.1534, 0.5787, 0.09524, 0.6129, 0.09222, 0.6236, 0.1501, 0.1882, 0.8417, 0.1683, 0.8941, 0.1472, 0.8775, 0.1737, 0.8303, 0.5903, 0.2153, 0.5856, 0.1534, 0.6236, 0.1501, 0.6305, 0.2117, 0.2071, 0.7853, 0.1882, 0.8417, 0.1737, 0.8303, 0.1997, 0.7795, 0.5924, 0.2784, 0.5903, 0.2153, 0.6305, 0.2117, 0.6335, 0.2748, 0.4733, 0.6987, 0.5174, 0.6911, 0.475, 0.7104, 0.2243, 0.727, 0.2071, 0.7853, 0.1997, 0.7795, 0.592, 0.3404, 0.5924, 0.2784, 0.6335, 0.2748, 0.6323, 0.3369, 0.431, 0.7095, 0.4733, 0.6987, 0.475, 0.7104, 0.4343, 0.7323, 0.5891, 0.399, 0.592, 0.3404, 0.6323, 0.3369, 0.6271, 0.3956, 0.3919, 0.7231, 0.431, 0.7095, 0.4343, 0.7323, 0.3967, 0.7562, 0.1997, 0.7795, 0.1737, 0.8303, 0.161, 0.815, 0.1932, 0.7717, 0.6335, 0.2748, 0.6305, 0.2117, 0.6668, 0.2072, 0.6704, 0.2702, 0.475, 0.7104, 0.5174, 0.6911, 0.4784, 0.7213, 0.2243, 0.727, 0.1997, 0.7795, 0.1932, 0.7717, 0.6323, 0.3369, 0.6335, 0.2748, 0.6704, 0.2702, 0.6686, 0.3323, 0.4343, 0.7323, 0.475, 0.7104, 0.4784, 0.7213, 0.4408, 0.7538, 0.6271, 0.3956, 0.6323, 0.3369, 0.6686, 0.3323, 0.6612, 0.3913, 0.3967, 0.7562, 0.4343, 0.7323, 0.4408, 0.7538, 0.4062, 0.7873, 0.6179, 0.4487, 0.6271, 0.3956, 0.6612, 0.3913, 0.6486, 0.4448, 0.3638, 0.7809, 0.3967, 0.7562, 0.4062, 0.7873, 0.3758, 0.8206, 0.1213, 0.9193, 0.09692, 0.9541, 0.06924, 0.9207, 0.09777, 0.891, 0.6129, 0.09222, 0.5988, 0.0404, 0.6249, 0.03713, 0.6436, 0.08837, 0.1472, 0.8775, 0.1213, 0.9193, 0.09777, 0.891, 0.1287, 0.8553, 0.6236, 0.1501, 0.6129, 0.09222, 0.6436, 0.08837, 0.6577, 0.1458, 0.1737, 0.8303, 0.1472, 0.8775, 0.1287, 0.8553, 0.161, 0.815, 0.6305, 0.2117, 0.6236, 0.1501, 0.6577, 0.1458, 0.6668, 0.2072, 0.09777, 0.891, 0.06924, 0.9207, 0.04644, 0.8801, 0.07838, 0.8564, 0.3509, 0.8524, 0.3758, 0.8206, 0.3933, 0.8563, 0.3715, 0.8944, 0.1287, 0.8553, 0.09777, 0.891, 0.07838, 0.8564, 0.1135, 0.8281, 0.6577, 0.1458, 0.6436, 0.08837, 0.6697, 0.08385, 0.6867, 0.1408, 0.161, 0.815, 0.1287, 0.8553, 0.1135, 0.8281, 0.1505, 0.7963, 0.6668, 0.2072, 0.6577, 0.1458, 0.6867, 0.1408, 0.6976, 0.2018, 0.1932, 0.7717, 0.161, 0.815, 0.1505, 0.7963, 0.1879, 0.7621, 0.6704, 0.2702, 0.6668, 0.2072, 0.6976, 0.2018, 0.7018, 0.2647, 0.4784, 0.7213, 0.5174, 0.6911, 0.4832, 0.7312, 0.2243, 0.727, 0.1932, 0.7717, 0.1879, 0.7621, 0.6686, 0.3323, 0.6704, 0.2702, 0.7018, 0.2647, 0.6994, 0.327, 0.4408, 0.7538, 0.4784, 0.7213, 0.4832, 0.7312, 0.4503, 0.7731, 0.6612, 0.3913, 0.6686, 0.3323, 0.6994, 0.327, 0.6902, 0.3863, 0.4062, 0.7873, 0.4408, 0.7538, 0.4503, 0.7731, 0.4199, 0.8154, 0.06924, 0.9207, 0.04426, 0.9434, 0.01893, 0.8983, 0.04644, 0.8801, 0.3758, 0.8206, 0.4062, 0.7873, 0.4199, 0.8154, 0.3933, 0.8563, 0.4832, 0.7312, 0.5174, 0.6911, 0.4893, 0.7395, 0.2243, 0.727, 0.1879, 0.7621, 0.1839, 0.7513, 0.878, 0.4484, 0.8337, 0.4539, 0.8302, 0.4092, 0.8746, 0.4046, 0.4503, 0.7731, 0.4832, 0.7312, 0.4893, 0.7395, 0.4623, 0.7896, 0.9211, 0.4336, 0.878, 0.4484, 0.8746, 0.4046, 0.9178, 0.3924, 0.4199, 0.8154, 0.4503, 0.7731, 0.4623, 0.7896, 0.4374, 0.8393, 0.04644, 0.8801, 0.01893, 0.8983, 0.0, 0.8468, 0.02941, 0.8338, 0.3933, 0.8563, 0.4199, 0.8154, 0.4374, 0.8393, 0.4156, 0.8867, 0.07838, 0.8564, 0.04644, 0.8801, 0.02941, 0.8338, 0.0639, 0.817, 0.3715, 0.8944, 0.3933, 0.8563, 0.4156, 0.8867, 0.3977, 0.9301, 0.1135, 0.8281, 0.07838, 0.8564, 0.0639, 0.817, 0.1021, 0.7972, 0.3553, 0.928, 0.3715, 0.8944, 0.3977, 0.9301, 0.3844, 0.9677, 0.1505, 0.7963, 0.1135, 0.8281, 0.1021, 0.7972, 0.1427, 0.775, 0.7899, 0.4497, 0.7482, 0.4361, 0.745, 0.3948, 0.7864, 0.4059, 0.1879, 0.7621, 0.1505, 0.7963, 0.1427, 0.775, 0.1839, 0.7513, 0.8337, 0.4539, 0.7899, 0.4497, 0.7864, 0.4059, 0.8302, 0.4092, 0.3977, 0.9301, 0.4156, 0.8867, 0.4417, 0.9106, 0.4284, 0.9581, 0.1021, 0.7972, 0.0639, 0.817, 0.05487, 0.7743, 0.09504, 0.7636, 0.745, 0.3948, 0.7075, 0.3765, 0.7051, 0.3328, 0.7423, 0.3463, 0.1427, 0.775, 0.1021, 0.7972, 0.09504, 0.7636, 0.1378, 0.7518, 0.7864, 0.4059, 0.745, 0.3948, 0.7423, 0.3463, 0.7836, 0.3544, 0.1839, 0.7513, 0.1427, 0.775, 0.1378, 0.7518, 0.1814, 0.7395, 0.8302, 0.4092, 0.7864, 0.4059, 0.7836, 0.3544, 0.8273, 0.3567, 0.4893, 0.7395, 0.5174, 0.6911, 0.4965, 0.7461, 0.2243, 0.727, 0.1839, 0.7513, 0.1814, 0.7395, 0.8746, 0.4046, 0.8302, 0.4092, 0.8273, 0.3567, 0.8717, 0.3531, 0.4623, 0.7896, 0.4893, 0.7395, 0.4965, 0.7461, 0.4765, 0.8025, 0.9178, 0.3924, 0.8746, 0.4046, 0.8717, 0.3531, 0.9152, 0.3439, 0.4374, 0.8393, 0.4623, 0.7896, 0.4765, 0.8025, 0.458, 0.858, 0.9584, 0.3729, 0.9178, 0.3924, 0.9152, 0.3439, 0.956, 0.3292, 0.4156, 0.8867, 0.4374, 0.8393, 0.458, 0.858, 0.4417, 0.9106, 0.0639, 0.817, 0.02941, 0.8338, 0.01879, 0.7835, 0.05487, 0.7743, 0.8717, 0.3531, 0.8273, 0.3567, 0.8252, 0.2983, 0.8696, 0.2959, 0.4765, 0.8025, 0.4965, 0.7461, 0.5046, 0.7507, 0.4922, 0.8114, 0.9152, 0.3439, 0.8717, 0.3531, 0.8696, 0.2959, 0.9132, 0.2899, 0.458, 0.858, 0.4765, 0.8025, 0.4922, 0.8114, 0.4808, 0.8709, 0.956, 0.3292, 0.9152, 0.3439, 0.9132, 0.2899, 0.9542, 0.2807, 0.4417, 0.9106, 0.458, 0.858, 0.4808, 0.8709, 0.4708, 0.927, 0.05487, 0.7743, 0.01879, 0.7835, 0.015, 0.7312, 0.05164, 0.7298, 0.4284, 0.9581, 0.4417, 0.9106, 0.4708, 0.927, 0.4626, 0.9774, 0.09504, 0.7636, 0.05487, 0.7743, 0.05164, 0.7298, 0.0925, 0.7286, 0.7423, 0.3463, 0.7051, 0.3328, 0.7033, 0.2842, 0.7404, 0.2924, 0.1378, 0.7518, 0.09504, 0.7636, 0.0925, 0.7286, 0.136, 0.7278, 0.7836, 0.3544, 0.7423, 0.3463, 0.7404, 0.2924, 0.7815, 0.2971, 0.1814, 0.7395, 0.1378, 0.7518, 0.136, 0.7278, 0.1805, 0.7272, 0.8273, 0.3567, 0.7836, 0.3544, 0.7815, 0.2971, 0.8252, 0.2983, 0.4965, 0.7461, 0.5174, 0.6911, 0.5046, 0.7507, 0.2243, 0.727, 0.1814, 0.7395, 0.1805, 0.7272, 0.0925, 0.7286, 0.05164, 0.7298, 0.05434, 0.6853, 0.09463, 0.6937, 0.7404, 0.2924, 0.7033, 0.2842, 0.7022, 0.2327, 0.7392, 0.2351, 0.136, 0.7278, 0.0925, 0.7286, 0.09463, 0.6937, 0.1375, 0.7037, 0.7815, 0.2971, 0.7404, 0.2924, 0.7392, 0.2351, 0.7802, 0.2363, 0.1805, 0.7272, 0.136, 0.7278, 0.1375, 0.7037, 0.1813, 0.7149, 0.8252, 0.2983, 0.7815, 0.2971, 0.7802, 0.2363, 0.8238, 0.2363, 0.5046, 0.7507, 0.5174, 0.6911, 0.5131, 0.753, 0.2243, 0.727, 0.1805, 0.7272, 0.1813, 0.7149, 0.8696, 0.2959, 0.8252, 0.2983, 0.8238, 0.2363, 0.8683, 0.235, 0.4922, 0.8114, 0.5046, 0.7507, 0.5131, 0.753, 0.5089, 0.8159, 0.9132, 0.2899, 0.8696, 0.2959, 0.8683, 0.235, 0.912, 0.2326, 0.4808, 0.8709, 0.4922, 0.8114, 0.5089, 0.8159, 0.505, 0.8775, 0.9542, 0.2807, 0.9132, 0.2899, 0.912, 0.2326, 0.9531, 0.2291, 0.4708, 0.927, 0.4808, 0.8709, 0.505, 0.8775, 0.5017, 0.9354, 0.9911, 0.2685, 0.9542, 0.2807, 0.9531, 0.2291, 0.9902, 0.2247, 0.4626, 0.9774, 0.4708, 0.927, 0.5017, 0.9354, 0.4989, 0.9873, 0.5089, 0.8159, 0.5131, 0.753, 0.5218, 0.753, 0.5259, 0.8159, 0.912, 0.2326, 0.8683, 0.235, 0.8679, 0.173, 0.9116, 0.1742, 0.505, 0.8775, 0.5089, 0.8159, 0.5259, 0.8159, 0.5298, 0.8775, 0.9531, 0.2291, 0.912, 0.2326, 0.9116, 0.1742, 0.9528, 0.1766, 0.5017, 0.9354, 0.505, 0.8775, 0.5298, 0.8775, 0.5331, 0.9354, 0.9902, 0.2247, 0.9531, 0.2291, 0.9528, 0.1766, 0.9899, 0.18, 0.4989, 0.9873, 0.5017, 0.9354, 0.5331, 0.9354, 0.5359, 0.9873, 0.09463, 0.6937, 0.05434, 0.6853, 0.06287, 0.6426, 0.1013, 0.6601, 0.7392, 0.2351, 0.7022, 0.2327, 0.7018, 0.1801, 0.7387, 0.1767, 0.1375, 0.7037, 0.09463, 0.6937, 0.1013, 0.6601, 0.1421, 0.6805, 0.7802, 0.2363, 0.7392, 0.2351, 0.7387, 0.1767, 0.7798, 0.1743, 0.1813, 0.7149, 0.1375, 0.7037, 0.1421, 0.6805, 0.1836, 0.7031, 0.8238, 0.2363, 0.7802, 0.2363, 0.7798, 0.1743, 0.8234, 0.1731, 0.5131, 0.753, 0.5174, 0.6911, 0.5218, 0.753, 0.2243, 0.727, 0.1813, 0.7149, 0.1836, 0.7031, 0.8683, 0.235, 0.8238, 0.2363, 0.8234, 0.1731, 0.8679, 0.173, 0.7387, 0.1767, 0.7018, 0.1801, 0.7022, 0.1285, 0.7392, 0.1194, 0.1421, 0.6805, 0.1013, 0.6601, 0.1123, 0.6291, 0.1497, 0.6592, 0.7798, 0.1743, 0.7387, 0.1767, 0.7392, 0.1194, 0.7802, 0.1135, 0.1836, 0.7031, 0.1421, 0.6805, 0.1497, 0.6592, 0.1875, 0.6923, 0.8234, 0.1731, 0.7798, 0.1743, 0.7802, 0.1135, 0.8238, 0.111, 0.5218, 0.753, 0.5174, 0.6911, 0.5303, 0.7507, 0.2243, 0.727, 0.1836, 0.7031, 0.1875, 0.6923, 0.8679, 0.173, 0.8234, 0.1731, 0.8238, 0.111, 0.8683, 0.1122, 0.5259, 0.8159, 0.5218, 0.753, 0.5303, 0.7507, 0.5426, 0.8114, 0.9116, 0.1742, 0.8679, 0.173, 0.8683, 0.1122, 0.912, 0.1169, 0.5298, 0.8775, 0.5259, 0.8159, 0.5426, 0.8114, 0.554, 0.8709, 0.9528, 0.1766, 0.9116, 0.1742, 0.912, 0.1169, 0.9531, 0.125, 0.5331, 0.9354, 0.5298, 0.8775, 0.554, 0.8709, 0.564, 0.927, 0.9899, 0.18, 0.9528, 0.1766, 0.9531, 0.125, 0.9902, 0.1361, 0.5359, 0.9873, 0.5331, 0.9354, 0.564, 0.927, 0.5722, 0.9774, 0.1013, 0.6601, 0.06287, 0.6426, 0.07689, 0.6031, 0.1123, 0.6291, 0.912, 0.1169, 0.8683, 0.1122, 0.8696, 0.0549, 0.9132, 0.06293, 0.554, 0.8709, 0.5426, 0.8114, 0.5584, 0.8025, 0.5769, 0.858, 0.9531, 0.125, 0.912, 0.1169, 0.9132, 0.06293, 0.9542, 0.0764, 0.564, 0.927, 0.554, 0.8709, 0.5769, 0.858, 0.5931, 0.9106, 0.9902, 0.1361, 0.9531, 0.125, 0.9542, 0.0764, 0.9911, 0.09478, 0.5722, 0.9774, 0.564, 0.927, 0.5931, 0.9106, 0.6064, 0.9581, 0.1123, 0.6291, 0.07689, 0.6031, 0.09587, 0.5686, 0.1273, 0.602, 0.7392, 0.1194, 0.7022, 0.1285, 0.7033, 0.07996, 0.7404, 0.06538, 0.1497, 0.6592, 0.1123, 0.6291, 0.1273, 0.602, 0.16, 0.6405, 0.7802, 0.1135, 0.7392, 0.1194, 0.7404, 0.06538, 0.7815, 0.05615, 0.1875, 0.6923, 0.1497, 0.6592, 0.16, 0.6405, 0.1927, 0.6827, 0.8238, 0.111, 0.7802, 0.1135, 0.7815, 0.05615, 0.8252, 0.0526, 0.5303, 0.7507, 0.5174, 0.6911, 0.5383, 0.7461, 0.2243, 0.727, 0.1875, 0.6923, 0.1927, 0.6827, 0.8683, 0.1122, 0.8238, 0.111, 0.8252, 0.0526, 0.8696, 0.0549, 0.5426, 0.8114, 0.5303, 0.7507, 0.5383, 0.7461, 0.5584, 0.8025, 0.16, 0.6405, 0.1273, 0.602, 0.1455, 0.5797, 0.1725, 0.6251, 0.7815, 0.05615, 0.7404, 0.06538, 0.7423, 0.01678, 0.7836, 0.004552, 0.1927, 0.6827, 0.16, 0.6405, 0.1725, 0.6251, 0.1991, 0.6749, 0.8252, 0.0526, 0.7815, 0.05615, 0.7836, 0.004552, 0.8273, 0.0, 0.5383, 0.7461, 0.5174, 0.6911, 0.5455, 0.7395, 0.2243, 0.727, 0.1927, 0.6827, 0.1991, 0.6749, 0.8696, 0.0549, 0.8252, 0.0526, 0.8273, 0.0, 0.8717, 0.003301, 0.5584, 0.8025, 0.5383, 0.7461, 0.5455, 0.7395, 0.5725, 0.7896, 0.9132, 0.06293, 0.8696, 0.0549, 0.8717, 0.003301, 0.9152, 0.01433, 0.5769, 0.858, 0.5584, 0.8025, 0.5725, 0.7896, 0.5974, 0.8393, 0.9542, 0.0764, 0.9132, 0.06293, 0.9152, 0.01433, 0.956, 0.03266, 0.5931, 0.9106, 0.5769, 0.858, 0.5974, 0.8393, 0.6192, 0.8867, 0.09587, 0.5686, 0.06701, 0.5416, 0.0943, 0.5083, 0.1191, 0.5402, 0.6064, 0.9581, 0.5931, 0.9106, 0.6192, 0.8867, 0.6372, 0.9301, 0.1273, 0.602, 0.09587, 0.5686, 0.1191, 0.5402, 0.1455, 0.5797, 0.7404, 0.06538, 0.7033, 0.07996, 0.7051, 0.03622, 0.7423, 0.01678, 0.7081, 0.9065, 0.6948, 0.8487, 0.729, 0.8454, 0.7389, 0.9035, 0.6192, 0.8867, 0.5974, 0.8393, 0.6149, 0.8154, 0.6415, 0.8563, 0.7261, 0.9582, 0.7081, 0.9065, 0.7389, 0.9035, 0.7522, 0.9557, 0.6372, 0.9301, 0.6192, 0.8867, 0.6415, 0.8563, 0.6633, 0.8944, 0.1455, 0.5797, 0.1191, 0.5402, 0.1456, 0.5191, 0.1663, 0.5631, 0.6948, 0.6031, 0.7081, 0.5499, 0.7389, 0.547, 0.729, 0.5998, 0.1725, 0.6251, 0.1455, 0.5797, 0.1663, 0.5631, 0.1869, 0.6137, 0.6866, 0.6618, 0.6948, 0.6031, 0.729, 0.5998, 0.7229, 0.6583, 0.1991, 0.6749, 0.1725, 0.6251, 0.1869, 0.6137, 0.2064, 0.6691, 0.6839, 0.7239, 0.6866, 0.6618, 0.7229, 0.6583, 0.7209, 0.7204, 0.5455, 0.7395, 0.5174, 0.6911, 0.5516, 0.7312, 0.2243, 0.727, 0.1991, 0.6749, 0.2064, 0.6691, 0.6866, 0.787, 0.6839, 0.7239, 0.7209, 0.7204, 0.7229, 0.7835, 0.5725, 0.7896, 0.5455, 0.7395, 0.5516, 0.7312, 0.5846, 0.7731, 0.6948, 0.8487, 0.6866, 0.787, 0.7229, 0.7835, 0.729, 0.8454, 0.5974, 0.8393, 0.5725, 0.7896, 0.5846, 0.7731, 0.6149, 0.8154, 0.2064, 0.6691, 0.1869, 0.6137, 0.2025, 0.6067, 0.2144, 0.6655, 0.7209, 0.7204, 0.7229, 0.6583, 0.7633, 0.6559, 0.762, 0.7179, 0.5516, 0.7312, 0.5174, 0.6911, 0.5565, 0.7213, 0.2243, 0.727, 0.2064, 0.6691, 0.2144, 0.6655, 0.7229, 0.7835, 0.7209, 0.7204, 0.762, 0.7179, 0.7633, 0.7811, 0.5846, 0.7731, 0.5516, 0.7312, 0.5565, 0.7213, 0.594, 0.7538, 0.729, 0.8454, 0.7229, 0.7835, 0.7633, 0.7811, 0.767, 0.8431, 0.6149, 0.8154, 0.5846, 0.7731, 0.594, 0.7538, 0.6286, 0.7873, 0.7389, 0.9035, 0.729, 0.8454, 0.767, 0.8431, 0.7731, 0.9015, 0.6415, 0.8563, 0.6149, 0.8154, 0.6286, 0.7873, 0.659, 0.8206, 0.7522, 0.9557, 0.7389, 0.9035, 0.7731, 0.9015, 0.7813, 0.954, 0.6633, 0.8944, 0.6415, 0.8563, 0.659, 0.8206, 0.6839, 0.8524, 0.1663, 0.5631, 0.1456, 0.5191, 0.1745, 0.5061, 0.189, 0.5529, 0.729, 0.5998, 0.7389, 0.547, 0.7731, 0.5449, 0.767, 0.5975, 0.1869, 0.6137, 0.1663, 0.5631, 0.189, 0.5529, 0.2025, 0.6067, 0.7229, 0.6583, 0.729, 0.5998, 0.767, 0.5975, 0.7633, 0.6559, 0.659, 0.8206, 0.6286, 0.7873, 0.6381, 0.7562, 0.671, 0.7809, 0.7813, 0.954, 0.7731, 0.9015, 0.8094, 0.9004, 0.8122, 0.9531, 0.7731, 0.5449, 0.7813, 0.5002, 0.8122, 0.4993, 0.8094, 0.5439, 0.189, 0.5529, 0.1745, 0.5061, 0.2046, 0.5017, 0.2127, 0.5494, 0.767, 0.5975, 0.7731, 0.5449, 0.8094, 0.5439, 0.8073, 0.5964, 0.2025, 0.6067, 0.189, 0.5529, 0.2127, 0.5494, 0.2188, 0.6043, 0.7633, 0.6559, 0.767, 0.5975, 0.8073, 0.5964, 0.8061, 0.6547, 0.2144, 0.6655, 0.2025, 0.6067, 0.2188, 0.6043, 0.2227, 0.6643, 0.762, 0.7179, 0.7633, 0.6559, 0.8061, 0.6547, 0.8056, 0.7167, 0.5565, 0.7213, 0.5174, 0.6911, 0.5598, 0.7104, 0.2243, 0.727, 0.2144, 0.6655, 0.2227, 0.6643, 0.7633, 0.7811, 0.762, 0.7179, 0.8056, 0.7167, 0.8061, 0.7799, 0.594, 0.7538, 0.5565, 0.7213, 0.5598, 0.7104, 0.6005, 0.7323, 0.767, 0.8431, 0.7633, 0.7811, 0.8061, 0.7799, 0.8073, 0.8419, 0.6286, 0.7873, 0.594, 0.7538, 0.6005, 0.7323, 0.6381, 0.7562, 0.7731, 0.9015, 0.767, 0.8431, 0.8073, 0.8419, 0.8094, 0.9004, 0.8056, 0.7167, 0.8061, 0.6547, 0.8497, 0.6547, 0.8501, 0.7167, 0.5598, 0.7104, 0.5174, 0.6911, 0.5615, 0.6987, 0.2243, 0.727, 0.2227, 0.6643, 0.231, 0.6655, 0.8061, 0.7799, 0.8056, 0.7167, 0.8501, 0.7167, 0.8497, 0.7799, 0.6005, 0.7323, 0.5598, 0.7104, 0.5615, 0.6987, 0.6039, 0.7095, 0.8073, 0.8419, 0.8061, 0.7799, 0.8497, 0.7799, 0.8484, 0.8419, 0.6381, 0.7562, 0.6005, 0.7323, 0.6039, 0.7095, 0.6429, 0.7231, 0.8094, 0.9004, 0.8073, 0.8419, 0.8484, 0.8419, 0.8464, 0.9004, 0.671, 0.7809, 0.6381, 0.7562, 0.6429, 0.7231, 0.6772, 0.7388, 0.8122, 0.9531, 0.8094, 0.9004, 0.8464, 0.9004, 0.8436, 0.9531, 0.8094, 0.5439, 0.8122, 0.4993, 0.8436, 0.4993, 0.8464, 0.5439, 0.8155, 0.9979, 0.8122, 0.9531, 0.8436, 0.9531, 0.8403, 0.9979, 0.8073, 0.5964, 0.8094, 0.5439, 0.8464, 0.5439, 0.8484, 0.5964, 0.2188, 0.6043, 0.2127, 0.5494, 0.2363, 0.5529, 0.2351, 0.6067, 0.8061, 0.6547, 0.8073, 0.5964, 0.8484, 0.5964, 0.8497, 0.6547, 0.2227, 0.6643, 0.2188, 0.6043, 0.2351, 0.6067, 0.231, 0.6655, 0.8436, 0.9531, 0.8464, 0.9004, 0.8827, 0.9015, 0.8745, 0.954, 0.8464, 0.5439, 0.8436, 0.4993, 0.8745, 0.5002, 0.8827, 0.5449, 0.8403, 0.9979, 0.8436, 0.9531, 0.8745, 0.954, 0.8645, 0.9986, 0.8484, 0.5964, 0.8464, 0.5439, 0.8827, 0.5449, 0.8888, 0.5975, 0.2351, 0.6067, 0.2363, 0.5529, 0.2591, 0.563, 0.2508, 0.6137, 0.8497, 0.6547, 0.8484, 0.5964, 0.8888, 0.5975, 0.8925, 0.6559, 0.231, 0.6655, 0.2351, 0.6067, 0.2508, 0.6137, 0.239, 0.6691, 0.8501, 0.7167, 0.8497, 0.6547, 0.8925, 0.6559, 0.8938, 0.7179, 0.5615, 0.6987, 0.5174, 0.6911, 0.5615, 0.6869, 0.2243, 0.727, 0.231, 0.6655, 0.239, 0.6691, 0.8497, 0.7799, 0.8501, 0.7167, 0.8938, 0.7179, 0.8925, 0.7811, 0.6039, 0.7095, 0.5615, 0.6987, 0.5615, 0.6869, 0.6039, 0.6863, 0.8484, 0.8419, 0.8497, 0.7799, 0.8925, 0.7811, 0.8888, 0.8431, 0.6429, 0.7231, 0.6039, 0.7095, 0.6039, 0.6863, 0.6429, 0.6893, 0.8464, 0.9004, 0.8484, 0.8419, 0.8888, 0.8431, 0.8827, 0.9015, 0.6772, 0.7388, 0.6429, 0.7231, 0.6429, 0.6893, 0.6772, 0.6959, 0.5615, 0.6869, 0.5174, 0.6911, 0.5598, 0.6753, 0.2243, 0.727, 0.239, 0.6691, 0.2464, 0.6749, 0.8925, 0.7811, 0.8938, 0.7179, 0.9349, 0.7204, 0.9328, 0.7835, 0.6039, 0.6863, 0.5615, 0.6869, 0.5598, 0.6753, 0.6005, 0.6635, 0.8888, 0.8431, 0.8925, 0.7811, 0.9328, 0.7835, 0.9268, 0.8454, 0.6429, 0.6893, 0.6039, 0.6863, 0.6005, 0.6635, 0.6381, 0.6562, 0.8827, 0.9015, 0.8888, 0.8431, 0.9268, 0.8454, 0.9169, 0.9035, 0.6772, 0.6959, 0.6429, 0.6893, 0.6381, 0.6562, 0.671, 0.6538, 0.8745, 0.954, 0.8827, 0.9015, 0.9169, 0.9035, 0.9036, 0.9557, 0.8827, 0.5449, 0.8745, 0.5002, 0.9036, 0.5019, 0.9169, 0.547, 0.8645, 0.9986, 0.8745, 0.954, 0.9036, 0.9557, 0.8873, 1.0, 0.8888, 0.5975, 0.8827, 0.5449, 0.9169, 0.547, 0.9268, 0.5998, 0.2508, 0.6137, 0.2591, 0.563, 0.2802, 0.5796, 0.2653, 0.6251, 0.8925, 0.6559, 0.8888, 0.5975, 0.9268, 0.5998, 0.9328, 0.6583, 0.239, 0.6691, 0.2508, 0.6137, 0.2653, 0.6251, 0.2464, 0.6749, 0.8938, 0.7179, 0.8925, 0.6559, 0.9328, 0.6583, 0.9349, 0.7204, 0.9169, 0.547, 0.9036, 0.5019, 0.9297, 0.5045, 0.9476, 0.5499, 0.2802, 0.5796, 0.2905, 0.5401, 0.314, 0.5684, 0.2987, 0.6018, 0.9268, 0.5998, 0.9169, 0.547, 0.9476, 0.5499, 0.9609, 0.6031, 0.2653, 0.6251, 0.2802, 0.5796, 0.2987, 0.6018, 0.278, 0.6404, 0.9328, 0.6583, 0.9268, 0.5998, 0.9609, 0.6031, 0.9691, 0.6618, 0.2464, 0.6749, 0.2653, 0.6251, 0.278, 0.6404, 0.2529, 0.6827, 0.9349, 0.7204, 0.9328, 0.6583, 0.9691, 0.6618, 0.9719, 0.7239, 0.5598, 0.6753, 0.5174, 0.6911, 0.5565, 0.6643, 0.2243, 0.727, 0.2464, 0.6749, 0.2529, 0.6827, 0.9328, 0.7835, 0.9349, 0.7204, 0.9719, 0.7239, 0.9691, 0.787, 0.6005, 0.6635, 0.5598, 0.6753, 0.5565, 0.6643, 0.594, 0.642, 0.9268, 0.8454, 0.9328, 0.7835, 0.9691, 0.787, 0.9609, 0.8487, 0.6381, 0.6562, 0.6005, 0.6635, 0.594, 0.642, 0.6286, 0.6251, 0.9169, 0.9035, 0.9268, 0.8454, 0.9609, 0.8487, 0.9476, 0.9065, 0.671, 0.6538, 0.6381, 0.6562, 0.6286, 0.6251, 0.659, 0.6141, 0.9036, 0.9557, 0.9169, 0.9035, 0.9476, 0.9065, 0.9297, 0.9582, 0.002929, 0.2899, 0.0, 0.2269, 0.0315, 0.2228, 0.03382, 0.2859, 0.594, 0.642, 0.5565, 0.6643, 0.5516, 0.6545, 0.5846, 0.6227, 0.9609, 0.8487, 0.9691, 0.787, 1.0, 0.7915, 0.99, 0.8529, 0.6286, 0.6251, 0.594, 0.642, 0.5846, 0.6227, 0.6149, 0.597, 0.02829, 0.4091, 0.01248, 0.3514, 0.04158, 0.3477, 0.05448, 0.4057, 0.659, 0.6141, 0.6286, 0.6251, 0.6149, 0.597, 0.6415, 0.5784, 0.04976, 0.4606, 0.02829, 0.4091, 0.05448, 0.4057, 0.07203, 0.4577, 0.6839, 0.6095, 0.659, 0.6141, 0.6415, 0.5784, 0.6633, 0.5675, 0.2987, 0.6018, 0.314, 0.5684, 0.3334, 0.6029, 0.3139, 0.629, 0.9609, 0.6031, 0.9476, 0.5499, 0.9738, 0.5537, 0.99, 0.6073, 0.278, 0.6404, 0.2987, 0.6018, 0.3139, 0.629, 0.2885, 0.6591, 0.9691, 0.6618, 0.9609, 0.6031, 0.99, 0.6073, 1.0, 0.6663, 0.2529, 0.6827, 0.278, 0.6404, 0.2885, 0.6591, 0.2583, 0.6922, 0.0, 0.2269, 0.003809, 0.1647, 0.0347, 0.1607, 0.0315, 0.2228, 0.5565, 0.6643, 0.5174, 0.6911, 0.5516, 0.6545, 0.2243, 0.727, 0.2529, 0.6827, 0.2583, 0.6922, 0.09354, 0.5017, 0.07203, 0.4577, 0.09821, 0.4555, 0.1141, 0.5, 0.04331, 0.1021, 0.05699, 0.04914, 0.08778, 0.04661, 0.07752, 0.09928, 0.2885, 0.6591, 0.3139, 0.629, 0.3253, 0.6599, 0.2964, 0.6804, 0.0347, 0.1607, 0.04331, 0.1021, 0.07752, 0.09928, 0.07102, 0.1577, 0.2583, 0.6922, 0.2885, 0.6591, 0.2964, 0.6804, 0.2623, 0.7031, 0.0315, 0.2228, 0.0347, 0.1607, 0.07102, 0.1577, 0.06852, 0.2198, 0.5516, 0.6545, 0.5174, 0.6911, 0.5455, 0.6461, 0.2243, 0.727, 0.2583, 0.6922, 0.2623, 0.7031, 0.03382, 0.2859, 0.0315, 0.2228, 0.06852, 0.2198, 0.07014, 0.2829, 0.5846, 0.6227, 0.5516, 0.6545, 0.5455, 0.6461, 0.5725, 0.6063, 0.04158, 0.3477, 0.03382, 0.2859, 0.07014, 0.2829, 0.07579, 0.3448, 0.6149, 0.597, 0.5846, 0.6227, 0.5725, 0.6063, 0.5974, 0.5731, 0.05448, 0.4057, 0.04158, 0.3477, 0.07579, 0.3448, 0.08527, 0.4031, 0.6415, 0.5784, 0.6149, 0.597, 0.5974, 0.5731, 0.6192, 0.548, 0.07203, 0.4577, 0.05448, 0.4057, 0.08527, 0.4031, 0.09821, 0.4555, 0.05699, 0.04914, 0.07522, 0.003918, 0.1014, 0.00177, 0.08778, 0.04661, 0.07579, 0.3448, 0.07014, 0.2829, 0.1105, 0.2811, 0.1138, 0.3431, 0.5974, 0.5731, 0.5725, 0.6063, 0.5584, 0.5933, 0.5769, 0.5544, 0.08527, 0.4031, 0.07579, 0.3448, 0.1138, 0.3431, 0.1195, 0.4016, 0.6192, 0.548, 0.5974, 0.5731, 0.5769, 0.5544, 0.5931, 0.5241, 0.09821, 0.4555, 0.08527, 0.4031, 0.1195, 0.4016, 0.1273, 0.4542, 0.08778, 0.04661, 0.1014, 0.00177, 0.1305, 0.0004467, 0.122, 0.04506, 0.1141, 0.5, 0.09821, 0.4555, 0.1273, 0.4542, 0.137, 0.499, 0.07752, 0.09928, 0.08778, 0.04661, 0.122, 0.04506, 0.1155, 0.09755, 0.2964, 0.6804, 0.3253, 0.6599, 0.3324, 0.6935, 0.3012, 0.7036, 0.07102, 0.1577, 0.07752, 0.09928, 0.1155, 0.09755, 0.1114, 0.1559, 0.2623, 0.7031, 0.2964, 0.6804, 0.3012, 0.7036, 0.2647, 0.7149, 0.06852, 0.2198, 0.07102, 0.1577, 0.1114, 0.1559, 0.1097, 0.2179, 0.5455, 0.6461, 0.5174, 0.6911, 0.5383, 0.6395, 0.2243, 0.727, 0.2623, 0.7031, 0.2647, 0.7149, 0.07014, 0.2829, 0.06852, 0.2198, 0.1097, 0.2179, 0.1105, 0.2811, 0.5725, 0.6063, 0.5455, 0.6461, 0.5383, 0.6395, 0.5584, 0.5933, 0.3012, 0.7036, 0.3324, 0.6935, 0.3349, 0.7285, 0.303, 0.7276, 0.1114, 0.1559, 0.1155, 0.09755, 0.1558, 0.09697, 0.1542, 0.1553, 0.2647, 0.7149, 0.3012, 0.7036, 0.303, 0.7276, 0.2656, 0.7271, 0.1097, 0.2179, 0.1114, 0.1559, 0.1542, 0.1553, 0.1533, 0.2172, 0.5383, 0.6395, 0.5174, 0.6911, 0.5303, 0.635, 0.2243, 0.727, 0.2647, 0.7149, 0.2656, 0.7271, 0.1105, 0.2811, 0.1097, 0.2179, 0.1533, 0.2172, 0.1533, 0.2805, 0.5584, 0.5933, 0.5383, 0.6395, 0.5303, 0.635, 0.5426, 0.5845, 0.1138, 0.3431, 0.1105, 0.2811, 0.1533, 0.2805, 0.1541, 0.3425, 0.5769, 0.5544, 0.5584, 0.5933, 0.5426, 0.5845, 0.554, 0.5415, 0.1195, 0.4016, 0.1138, 0.3431, 0.1541, 0.3425, 0.1558, 0.401, 0.5931, 0.5241, 0.5769, 0.5544, 0.554, 0.5415, 0.564, 0.5077, 0.1273, 0.4542, 0.1195, 0.4016, 0.1558, 0.401, 0.1582, 0.4538, 0.122, 0.04506, 0.1305, 0.0004467, 0.1614, 0.0, 0.1583, 0.04453, 0.137, 0.499, 0.1273, 0.4542, 0.1582, 0.4538, 0.1612, 0.4986, 0.1155, 0.09755, 0.122, 0.04506, 0.1583, 0.04453, 0.1558, 0.09697, 0.554, 0.5415, 0.5426, 0.5845, 0.5259, 0.5799, 0.5298, 0.5349, 0.1558, 0.401, 0.1541, 0.3425, 0.1952, 0.3431, 0.1928, 0.4016, 0.564, 0.5077, 0.554, 0.5415, 0.5298, 0.5349, 0.5331, 0.4993, 0.1582, 0.4538, 0.1558, 0.401, 0.1928, 0.4016, 0.1896, 0.4542, 0.1583, 0.04453, 0.1614, 0.0, 0.1928, 0.0004467, 0.1953, 0.04506, 0.1612, 0.4986, 0.1582, 0.4538, 0.1896, 0.4542, 0.1859, 0.499, 0.1558, 0.09697, 0.1583, 0.04453, 0.1953, 0.04506, 0.197, 0.09755, 0.303, 0.7276, 0.3349, 0.7285, 0.3328, 0.7634, 0.3015, 0.7517, 0.1542, 0.1553, 0.1558, 0.09697, 0.197, 0.09755, 0.1978, 0.1559, 0.2656, 0.7271, 0.303, 0.7276, 0.3015, 0.7517, 0.2649, 0.7394, 0.1533, 0.2172, 0.1542, 0.1553, 0.1978, 0.1559, 0.1978, 0.2179, 0.5303, 0.635, 0.5174, 0.6911, 0.5218, 0.6327, 0.2243, 0.727, 0.2656, 0.7271, 0.2649, 0.7394, 0.1533, 0.2805, 0.1533, 0.2172, 0.1978, 0.2179, 0.1969, 0.2811, 0.5426, 0.5845, 0.5303, 0.635, 0.5218, 0.6327, 0.5259, 0.5799, 0.1541, 0.3425, 0.1533, 0.2805, 0.1969, 0.2811, 0.1952, 0.3431, 0.1978, 0.1559, 0.197, 0.09755, 0.2373, 0.09928, 0.2406, 0.1577, 0.2649, 0.7394, 0.3015, 0.7517, 0.2969, 0.7749, 0.2625, 0.7512, 0.1978, 0.2179, 0.1978, 0.1559, 0.2406, 0.1577, 0.2414, 0.2198, 0.5218, 0.6327, 0.5174, 0.6911, 0.5131, 0.6327, 0.2243, 0.727, 0.2649, 0.7394, 0.2625, 0.7512, 0.1969, 0.2811, 0.1978, 0.2179, 0.2414, 0.2198, 0.2397, 0.2829, 0.5259, 0.5799, 0.5218, 0.6327, 0.5131, 0.6327, 0.5089, 0.5799, 0.1952, 0.3431, 0.1969, 0.2811, 0.2397, 0.2829, 0.2355, 0.3448, 0.5298, 0.5349, 0.5259, 0.5799, 0.5089, 0.5799, 0.505, 0.5349, 0.1928, 0.4016, 0.1952, 0.3431, 0.2355, 0.3448, 0.229, 0.4031, 0.5331, 0.4993, 0.5298, 0.5349, 0.505, 0.5349, 0.5017, 0.4993, 0.1896, 0.4542, 0.1928, 0.4016, 0.229, 0.4031, 0.2205, 0.4555, 0.1953, 0.04506, 0.1928, 0.0004467, 0.2237, 0.00177, 0.2316, 0.04661, 0.1859, 0.499, 0.1896, 0.4542, 0.2205, 0.4555, 0.2102, 0.5, 0.197, 0.09755, 0.1953, 0.04506, 0.2316, 0.04661, 0.2373, 0.09928, 0.3015, 0.7517, 0.3328, 0.7634, 0.3261, 0.797, 0.2969, 0.7749, 0.229, 0.4031, 0.2355, 0.3448, 0.2735, 0.3477, 0.2632, 0.4057, 0.5017, 0.4993, 0.505, 0.5349, 0.4808, 0.5415, 0.4708, 0.5077, 0.2205, 0.4555, 0.229, 0.4031, 0.2632, 0.4057, 0.2495, 0.4577, 0.2316, 0.04661, 0.2237, 0.00177, 0.2527, 0.003918, 0.2657, 0.04914, 0.2102, 0.5, 0.2205, 0.4555, 0.2495, 0.4577, 0.233, 0.5017, 0.2373, 0.09928, 0.2316, 0.04661, 0.2657, 0.04914, 0.2752, 0.1021, 0.2969, 0.7749, 0.3261, 0.797, 0.3151, 0.828, 0.2893, 0.7962, 0.2406, 0.1577, 0.2373, 0.09928, 0.2752, 0.1021, 0.2809, 0.1607, 0.2625, 0.7512, 0.2969, 0.7749, 0.2893, 0.7962, 0.2587, 0.7621, 0.2414, 0.2198, 0.2406, 0.1577, 0.2809, 0.1607, 0.2825, 0.2228, 0.5131, 0.6327, 0.5174, 0.6911, 0.5046, 0.635, 0.2243, 0.727, 0.2625, 0.7512, 0.2587, 0.7621, 0.2397, 0.2829, 0.2414, 0.2198, 0.2825, 0.2228, 0.28, 0.2859, 0.5089, 0.5799, 0.5131, 0.6327, 0.5046, 0.635, 0.4922, 0.5845, 0.2355, 0.3448, 0.2397, 0.2829, 0.28, 0.2859, 0.2735, 0.3477, 0.505, 0.5349, 0.5089, 0.5799, 0.4922, 0.5845, 0.4808, 0.5415, 0.2587, 0.7621, 0.2893, 0.7962, 0.279, 0.8149, 0.2534, 0.7716, 0.2825, 0.2228, 0.2809, 0.1607, 0.3172, 0.1647, 0.3195, 0.2269, 0.5046, 0.635, 0.5174, 0.6911, 0.4965, 0.6395, 0.2243, 0.727, 0.2587, 0.7621, 0.2534, 0.7716, 0.28, 0.2859, 0.2825, 0.2228, 0.3195, 0.2269, 0.3163, 0.2899, 0.4922, 0.5845, 0.5046, 0.635, 0.4965, 0.6395, 0.4765, 0.5933, 0.2735, 0.3477, 0.28, 0.2859, 0.3163, 0.2899, 0.3077, 0.3514, 0.4808, 0.5415, 0.4922, 0.5845, 0.4765, 0.5933, 0.458, 0.5544, 0.2632, 0.4057, 0.2735, 0.3477, 0.3077, 0.3514, 0.294, 0.4091, 0.4708, 0.5077, 0.4808, 0.5415, 0.458, 0.5544, 0.4417, 0.5241, 0.2495, 0.4577, 0.2632, 0.4057, 0.294, 0.4091, 0.2757, 0.4606, 0.2657, 0.04914, 0.2527, 0.003918, 0.2789, 0.006809, 0.2965, 0.05254, 0.3151, 0.828, 0.3349, 0.8563, 0.3159, 0.8908, 0.3001, 0.8551, 0.2752, 0.1021, 0.2657, 0.04914, 0.2965, 0.05254, 0.3094, 0.1059, 0.2893, 0.7962, 0.3151, 0.828, 0.3001, 0.8551, 0.279, 0.8149, 0.2809, 0.1607, 0.2752, 0.1021, 0.3094, 0.1059, 0.3172, 0.1647, 0.4417, 0.5241, 0.458, 0.5544, 0.4374, 0.5731, 0.4156, 0.548, 0.2757, 0.4606, 0.294, 0.4091, 0.3201, 0.4132, 0.2979, 0.4641, 0.3779, 0.09222, 0.399, 0.0404, 0.4213, 0.04296, 0.4041, 0.09524, 0.3001, 0.8551, 0.3159, 0.8908, 0.2927, 0.9192, 0.2819, 0.8774, 0.3625, 0.1501, 0.3779, 0.09222, 0.4041, 0.09524, 0.3917, 0.1534, 0.279, 0.8149, 0.3001, 0.8551, 0.2819, 0.8774, 0.2665, 0.8303, 0.3534, 0.2117, 0.3625, 0.1501, 0.3917, 0.1534, 0.3843, 0.2153, 0.2534, 0.7716, 0.279, 0.8149, 0.2665, 0.8303, 0.247, 0.7795, 0.3509, 0.2748, 0.3534, 0.2117, 0.3843, 0.2153, 0.3825, 0.2784, 0.4965, 0.6395, 0.5174, 0.6911, 0.4893, 0.6461, 0.2243, 0.727, 0.2534, 0.7716, 0.247, 0.7795, 0.3163, 0.2899, 0.3195, 0.2269, 0.3509, 0.2319, 0.3471, 0.2948, 0.4765, 0.5933, 0.4965, 0.6395, 0.4893, 0.6461, 0.4623, 0.6063, 0.3077, 0.3514, 0.3163, 0.2899, 0.3471, 0.2948, 0.3367, 0.356, 0.458, 0.5544, 0.4765, 0.5933, 0.4623, 0.6063, 0.4374, 0.5731, 0.294, 0.4091, 0.3077, 0.3514, 0.3367, 0.356, 0.3201, 0.4132, 0.3825, 0.2784, 0.3843, 0.2153, 0.4207, 0.2177, 0.4195, 0.2809, 0.4893, 0.6461, 0.5174, 0.6911, 0.4832, 0.6545, 0.2243, 0.727, 0.247, 0.7795, 0.2397, 0.7853, 0.3861, 0.3404, 0.3825, 0.2784, 0.4195, 0.2809, 0.4225, 0.3429, 0.4623, 0.6063, 0.4893, 0.6461, 0.4832, 0.6545, 0.4503, 0.6227, 0.3951, 0.399, 0.3861, 0.3404, 0.4225, 0.3429, 0.4294, 0.4013, 0.4374, 0.5731, 0.4623, 0.6063, 0.4503, 0.6227, 0.4199, 0.597, 0.4092, 0.4517, 0.3951, 0.399, 0.4294, 0.4013, 0.44, 0.4538, 0.4156, 0.548, 0.4374, 0.5731, 0.4199, 0.597, 0.3933, 0.5784, 0.4278, 0.4967, 0.4092, 0.4517, 0.44, 0.4538, 0.454, 0.4984, 0.4041, 0.09524, 0.4213, 0.04296, 0.4475, 0.04473, 0.4349, 0.09732, 0.2819, 0.8774, 0.2927, 0.9192, 0.2662, 0.9403, 0.2611, 0.894, 0.3917, 0.1534, 0.4041, 0.09524, 0.4349, 0.09732, 0.4259, 0.1557, 0.2665, 0.8303, 0.2819, 0.8774, 0.2611, 0.894, 0.2521, 0.8417, 0.3843, 0.2153, 0.3917, 0.1534, 0.4259, 0.1557, 0.4207, 0.2177, 0.247, 0.7795, 0.2665, 0.8303, 0.2521, 0.8417, 0.2397, 0.7853, 0.454, 0.4984, 0.44, 0.4538, 0.4742, 0.4548, 0.483, 0.4993, 0.4349, 0.09732, 0.4475, 0.04473, 0.4766, 0.04564, 0.4692, 0.09838, 0.2611, 0.894, 0.2662, 0.9403, 0.2373, 0.9533, 0.2384, 0.9042, 0.4259, 0.1557, 0.4349, 0.09732, 0.4692, 0.09838, 0.4639, 0.1569, 0.2521, 0.8417, 0.2611, 0.894, 0.2384, 0.9042, 0.2365, 0.8487, 0.4207, 0.2177, 0.4259, 0.1557, 0.4639, 0.1569, 0.461, 0.219, 0.2397, 0.7853, 0.2521, 0.8417, 0.2365, 0.8487, 0.2317, 0.7889, 0.4195, 0.2809, 0.4207, 0.2177, 0.461, 0.219, 0.4607, 0.2822, 0.4832, 0.6545, 0.5174, 0.6911, 0.4784, 0.6643, 0.2243, 0.727, 0.2397, 0.7853, 0.2317, 0.7889, 0.4225, 0.3429, 0.4195, 0.2809, 0.4607, 0.2822, 0.4628, 0.3441, 0.4503, 0.6227, 0.4832, 0.6545, 0.4784, 0.6643, 0.4408, 0.642, 0.4294, 0.4013, 0.4225, 0.3429, 0.4628, 0.3441, 0.4674, 0.4024, 0.4199, 0.597, 0.4503, 0.6227, 0.4408, 0.642, 0.4062, 0.6251, 0.44, 0.4538, 0.4294, 0.4013, 0.4674, 0.4024, 0.4742, 0.4548, 0.4475, 0.04473, 0.4631, 3.845e-08, 0.486, 0.0007088, 0.4766, 0.04564])
_uv.active_render = True
_uv = me_sphere.uv_layers.new(name='UVMap.001')
_uv.uv.foreach_set('vector', [0.9165, 0.1276, 0.9504, 0.2016, 0.912, 0.2538, 0.8882, 0.1851, 0.9476, 0.806, 0.9121, 0.8804, 0.8893, 0.8285, 0.9145, 0.7561, 0.8778, 0.07092, 0.9165, 0.1276, 0.8882, 0.1851, 0.8593, 0.1262, 0.9761, 0.7134, 0.9476, 0.806, 0.9145, 0.7561, 0.9327, 0.675, 0.8364, 0.03108, 0.8778, 0.07092, 0.8593, 0.1262, 0.8262, 0.0786, 0.9939, 0.6108, 0.9761, 0.7134, 0.9327, 0.675, 0.9431, 0.5883, 0.7942, 0.008313, 0.8364, 0.03108, 0.8262, 0.0786, 0.7901, 0.04277, 1.0, 0.4961, 0.9939, 0.6108, 0.9431, 0.5883, 0.9462, 0.5001, 0.7861, 0.9942, 0.7451, 0.9995, 0.784, 0.9676, 0.7522, 0.0002514, 0.7942, 0.008313, 0.7901, 0.04277, 0.9935, 0.3879, 1.0, 0.4961, 0.9462, 0.5001, 0.9416, 0.4132, 0.8291, 0.9742, 0.7861, 0.9942, 0.784, 0.9676, 0.8224, 0.9362, 0.9763, 0.288, 0.9935, 0.3879, 0.9416, 0.4132, 0.93, 0.3304, 0.8716, 0.9368, 0.8291, 0.9742, 0.8224, 0.9362, 0.8582, 0.8894, 0.9504, 0.2016, 0.9763, 0.288, 0.93, 0.3304, 0.912, 0.2538, 0.9121, 0.8804, 0.8716, 0.9368, 0.8582, 0.8894, 0.8893, 0.8285, 0.8582, 0.8894, 0.8224, 0.9362, 0.8143, 0.908, 0.8433, 0.8537, 0.912, 0.2538, 0.93, 0.3304, 0.8974, 0.3554, 0.8846, 0.2859, 0.8893, 0.8285, 0.8582, 0.8894, 0.8433, 0.8537, 0.8672, 0.7913, 0.8882, 0.1851, 0.912, 0.2538, 0.8846, 0.2859, 0.867, 0.2202, 0.9145, 0.7561, 0.8893, 0.8285, 0.8672, 0.7913, 0.8857, 0.723, 0.8593, 0.1262, 0.8882, 0.1851, 0.867, 0.2202, 0.8447, 0.1594, 0.9327, 0.675, 0.9145, 0.7561, 0.8857, 0.723, 0.8986, 0.6509, 0.8262, 0.0786, 0.8593, 0.1262, 0.8447, 0.1594, 0.8178, 0.1048, 0.9431, 0.5883, 0.9327, 0.675, 0.8986, 0.6509, 0.9061, 0.5766, 0.7901, 0.04277, 0.8262, 0.0786, 0.8178, 0.1048, 0.7866, 0.05744, 0.9462, 0.5001, 0.9431, 0.5883, 0.9061, 0.5766, 0.9083, 0.5017, 0.784, 0.9676, 0.7451, 0.9995, 0.781, 0.9521, 0.7522, 0.0002514, 0.7901, 0.04277, 0.7866, 0.05744, 0.9416, 0.4132, 0.9462, 0.5001, 0.9083, 0.5017, 0.9054, 0.4276, 0.8224, 0.9362, 0.784, 0.9676, 0.781, 0.9521, 0.8143, 0.908, 0.93, 0.3304, 0.9416, 0.4132, 0.9054, 0.4276, 0.8974, 0.3554, 0.9061, 0.5766, 0.8986, 0.6509, 0.8687, 0.6338, 0.8741, 0.5682, 0.7866, 0.05744, 0.8178, 0.1048, 0.808, 0.1263, 0.7821, 0.07012, 0.9083, 0.5017, 0.9061, 0.5766, 0.8741, 0.5682, 0.8757, 0.5026, 0.781, 0.9521, 0.7451, 0.9995, 0.7769, 0.9385, 0.7522, 0.0002514, 0.7866, 0.05744, 0.7821, 0.07012, 0.9054, 0.4276, 0.9083, 0.5017, 0.8757, 0.5026, 0.8738, 0.4374, 0.8143, 0.908, 0.781, 0.9521, 0.7769, 0.9385, 0.8048, 0.8848, 0.8974, 0.3554, 0.9054, 0.4276, 0.8738, 0.4374, 0.8683, 0.3729, 0.8433, 0.8537, 0.8143, 0.908, 0.8048, 0.8848, 0.8278, 0.8258, 0.8846, 0.2859, 0.8974, 0.3554, 0.8683, 0.3729, 0.8591, 0.3092, 0.8672, 0.7913, 0.8433, 0.8537, 0.8278, 0.8258, 0.8459, 0.7635, 0.867, 0.2202, 0.8846, 0.2859, 0.8591, 0.3092, 0.8462, 0.2466, 0.8857, 0.723, 0.8672, 0.7913, 0.8459, 0.7635, 0.8594, 0.6992, 0.8447, 0.1594, 0.867, 0.2202, 0.8462, 0.2466, 0.8293, 0.1854, 0.8986, 0.6509, 0.8857, 0.723, 0.8594, 0.6992, 0.8687, 0.6338, 0.8178, 0.1048, 0.8447, 0.1594, 0.8293, 0.1854, 0.808, 0.1263, 0.8591, 0.3092, 0.8683, 0.3729, 0.8417, 0.3852, 0.8353, 0.3259, 0.8459, 0.7635, 0.8278, 0.8258, 0.8118, 0.8045, 0.8253, 0.7429, 0.8462, 0.2466, 0.8591, 0.3092, 0.8353, 0.3259, 0.826, 0.266, 0.8594, 0.6992, 0.8459, 0.7635, 0.8253, 0.7429, 0.8351, 0.6819, 0.8293, 0.1854, 0.8462, 0.2466, 0.826, 0.266, 0.8135, 0.2052, 0.8687, 0.6338, 0.8594, 0.6992, 0.8351, 0.6819, 0.8417, 0.6217, 0.808, 0.1263, 0.8293, 0.1854, 0.8135, 0.2052, 0.7972, 0.1434, 0.8741, 0.5682, 0.8687, 0.6338, 0.8417, 0.6217, 0.8456, 0.5621, 0.7821, 0.07012, 0.808, 0.1263, 0.7972, 0.1434, 0.7767, 0.08057, 0.8757, 0.5026, 0.8741, 0.5682, 0.8456, 0.5621, 0.8468, 0.503, 0.7769, 0.9385, 0.7451, 0.9995, 0.7718, 0.9272, 0.7522, 0.0002514, 0.7821, 0.07012, 0.7767, 0.08057, 0.8738, 0.4374, 0.8757, 0.5026, 0.8468, 0.503, 0.8455, 0.4441, 0.8048, 0.8848, 0.7769, 0.9385, 0.7718, 0.9272, 0.7942, 0.8663, 0.8683, 0.3729, 0.8738, 0.4374, 0.8455, 0.4441, 0.8417, 0.3852, 0.8278, 0.8258, 0.8048, 0.8848, 0.7942, 0.8663, 0.8118, 0.8045, 0.7767, 0.08057, 0.7972, 0.1434, 0.7858, 0.1562, 0.7707, 0.08868, 0.8468, 0.503, 0.8456, 0.5621, 0.8195, 0.5578, 0.8204, 0.5032, 0.7718, 0.9272, 0.7451, 0.9995, 0.7661, 0.9181, 0.7522, 0.0002514, 0.7767, 0.08057, 0.7707, 0.08868, 0.8455, 0.4441, 0.8468, 0.503, 0.8204, 0.5032, 0.8196, 0.4487, 0.7942, 0.8663, 0.7718, 0.9272, 0.7661, 0.9181, 0.783, 0.8522, 0.8417, 0.3852, 0.8455, 0.4441, 0.8196, 0.4487, 0.8171, 0.3937, 0.8118, 0.8045, 0.7942, 0.8663, 0.783, 0.8522, 0.7958, 0.7888, 0.8353, 0.3259, 0.8417, 0.3852, 0.8171, 0.3937, 0.8127, 0.3376, 0.8253, 0.7429, 0.8118, 0.8045, 0.7958, 0.7888, 0.8054, 0.7281, 0.826, 0.266, 0.8353, 0.3259, 0.8127, 0.3376, 0.8063, 0.2799, 0.8351, 0.6819, 0.8253, 0.7429, 0.8054, 0.7281, 0.8122, 0.6697, 0.8135, 0.2052, 0.826, 0.266, 0.8063, 0.2799, 0.7975, 0.2196, 0.8417, 0.6217, 0.8351, 0.6819, 0.8122, 0.6697, 0.8168, 0.6131, 0.7972, 0.1434, 0.8135, 0.2052, 0.7975, 0.2196, 0.7858, 0.1562, 0.8456, 0.5621, 0.8417, 0.6217, 0.8168, 0.6131, 0.8195, 0.5578, 0.8063, 0.2799, 0.8127, 0.3376, 0.7911, 0.3454, 0.7871, 0.2891, 0.8122, 0.6697, 0.8054, 0.7281, 0.786, 0.718, 0.7904, 0.6615, 0.7975, 0.2196, 0.8063, 0.2799, 0.7871, 0.2891, 0.7815, 0.2294, 0.8168, 0.6131, 0.8122, 0.6697, 0.7904, 0.6615, 0.7934, 0.6074, 0.7858, 0.1562, 0.7975, 0.2196, 0.7815, 0.2294, 0.774, 0.165, 0.8195, 0.5578, 0.8168, 0.6131, 0.7934, 0.6074, 0.7951, 0.5549, 0.7707, 0.08868, 0.7858, 0.1562, 0.774, 0.165, 0.7642, 0.09436, 0.8204, 0.5032, 0.8195, 0.5578, 0.7951, 0.5549, 0.7957, 0.5032, 0.7661, 0.9181, 0.7451, 0.9995, 0.7598, 0.9114, 0.7522, 0.0002514, 0.7707, 0.08868, 0.7642, 0.09436, 0.8196, 0.4487, 0.8204, 0.5032, 0.7957, 0.5032, 0.7953, 0.4516, 0.783, 0.8522, 0.7661, 0.9181, 0.7598, 0.9114, 0.7714, 0.8421, 0.8171, 0.3937, 0.8196, 0.4487, 0.7953, 0.4516, 0.7938, 0.3992, 0.7958, 0.7888, 0.783, 0.8522, 0.7714, 0.8421, 0.7798, 0.7779, 0.8127, 0.3376, 0.8171, 0.3937, 0.7938, 0.3992, 0.7911, 0.3454, 0.8054, 0.7281, 0.7958, 0.7888, 0.7798, 0.7779, 0.786, 0.718, 0.7598, 0.9114, 0.7451, 0.9995, 0.7532, 0.9072, 0.7522, 0.0002514, 0.7642, 0.09436, 0.7574, 0.09758, 0.7953, 0.4516, 0.7957, 0.5032, 0.7721, 0.5032, 0.7719, 0.4532, 0.7714, 0.8421, 0.7598, 0.9114, 0.7532, 0.9072, 0.7594, 0.8358, 0.7938, 0.3992, 0.7953, 0.4516, 0.7719, 0.4532, 0.7713, 0.4023, 0.7798, 0.7779, 0.7714, 0.8421, 0.7594, 0.8358, 0.7639, 0.7713, 0.7911, 0.3454, 0.7938, 0.3992, 0.7713, 0.4023, 0.77, 0.3497, 0.786, 0.718, 0.7798, 0.7779, 0.7639, 0.7713, 0.7671, 0.7121, 0.7871, 0.2891, 0.7911, 0.3454, 0.77, 0.3497, 0.7681, 0.2943, 0.7904, 0.6615, 0.786, 0.718, 0.7671, 0.7121, 0.7693, 0.6567, 0.7815, 0.2294, 0.7871, 0.2891, 0.7681, 0.2943, 0.7655, 0.2349, 0.7934, 0.6074, 0.7904, 0.6615, 0.7693, 0.6567, 0.7708, 0.6041, 0.774, 0.165, 0.7815, 0.2294, 0.7655, 0.2349, 0.762, 0.17, 0.7951, 0.5549, 0.7934, 0.6074, 0.7708, 0.6041, 0.7717, 0.5532, 0.7642, 0.09436, 0.774, 0.165, 0.762, 0.17, 0.7574, 0.09758, 0.7957, 0.5032, 0.7951, 0.5549, 0.7717, 0.5532, 0.7721, 0.5032, 0.7693, 0.6567, 0.7671, 0.7121, 0.7484, 0.7098, 0.7486, 0.6549, 0.7655, 0.2349, 0.7681, 0.2943, 0.7493, 0.2959, 0.7495, 0.2365, 0.7708, 0.6041, 0.7693, 0.6567, 0.7486, 0.6549, 0.7488, 0.6029, 0.762, 0.17, 0.7655, 0.2349, 0.7495, 0.2365, 0.7498, 0.1713, 0.7717, 0.5532, 0.7708, 0.6041, 0.7488, 0.6029, 0.7489, 0.5526, 0.7574, 0.09758, 0.762, 0.17, 0.7498, 0.1713, 0.7505, 0.09834, 0.7721, 0.5032, 0.7717, 0.5532, 0.7489, 0.5526, 0.749, 0.5032, 0.7532, 0.9072, 0.7451, 0.9995, 0.7464, 0.9054, 0.7522, 0.0002514, 0.7574, 0.09758, 0.7505, 0.09834, 0.7719, 0.4532, 0.7721, 0.5032, 0.749, 0.5032, 0.7491, 0.4537, 0.7594, 0.8358, 0.7532, 0.9072, 0.7464, 0.9054, 0.7474, 0.8333, 0.7713, 0.4023, 0.7719, 0.4532, 0.7491, 0.4537, 0.7492, 0.4033, 0.7639, 0.7713, 0.7594, 0.8358, 0.7474, 0.8333, 0.748, 0.7687, 0.77, 0.3497, 0.7713, 0.4023, 0.7492, 0.4033, 0.7492, 0.3511, 0.7671, 0.7121, 0.7639, 0.7713, 0.748, 0.7687, 0.7484, 0.7098, 0.7681, 0.2943, 0.77, 0.3497, 0.7492, 0.3511, 0.7493, 0.2959, 0.7491, 0.4537, 0.749, 0.5032, 0.7259, 0.5032, 0.7262, 0.4532, 0.7474, 0.8333, 0.7464, 0.9054, 0.7396, 0.906, 0.7354, 0.8344, 0.7492, 0.4033, 0.7491, 0.4537, 0.7262, 0.4532, 0.727, 0.4023, 0.748, 0.7687, 0.7474, 0.8333, 0.7354, 0.8344, 0.7321, 0.7701, 0.7492, 0.3511, 0.7492, 0.4033, 0.727, 0.4023, 0.7284, 0.3495, 0.7484, 0.7098, 0.748, 0.7687, 0.7321, 0.7701, 0.7297, 0.7111, 0.7493, 0.2959, 0.7492, 0.3511, 0.7284, 0.3495, 0.7305, 0.2939, 0.7486, 0.6549, 0.7484, 0.7098, 0.7297, 0.7111, 0.7279, 0.6561, 0.7495, 0.2365, 0.7493, 0.2959, 0.7305, 0.2939, 0.7334, 0.2342, 0.7488, 0.6029, 0.7486, 0.6549, 0.7279, 0.6561, 0.7268, 0.6037, 0.7498, 0.1713, 0.7495, 0.2365, 0.7334, 0.2342, 0.7376, 0.169, 0.7489, 0.5526, 0.7488, 0.6029, 0.7268, 0.6037, 0.7261, 0.5531, 0.7505, 0.09834, 0.7498, 0.1713, 0.7376, 0.169, 0.7437, 0.09663, 0.749, 0.5032, 0.7489, 0.5526, 0.7261, 0.5531, 0.7259, 0.5032, 0.7464, 0.9054, 0.7451, 0.9995, 0.7396, 0.906, 0.7522, 0.0002514, 0.7505, 0.09834, 0.7437, 0.09663, 0.7334, 0.2342, 0.7305, 0.2939, 0.7114, 0.2883, 0.7173, 0.2279, 0.7268, 0.6037, 0.7279, 0.6561, 0.707, 0.6602, 0.7044, 0.6067, 0.7376, 0.169, 0.7334, 0.2342, 0.7173, 0.2279, 0.7256, 0.1629, 0.7261, 0.5531, 0.7268, 0.6037, 0.7044, 0.6067, 0.7029, 0.5547, 0.7437, 0.09663, 0.7376, 0.169, 0.7256, 0.1629, 0.737, 0.09244, 0.7259, 0.5032, 0.7261, 0.5531, 0.7029, 0.5547, 0.7024, 0.5033, 0.7396, 0.906, 0.7451, 0.9995, 0.7329, 0.9091, 0.7522, 0.0002514, 0.7437, 0.09663, 0.737, 0.09244, 0.7262, 0.4532, 0.7259, 0.5032, 0.7024, 0.5033, 0.7029, 0.4517, 0.7354, 0.8344, 0.7396, 0.906, 0.7329, 0.9091, 0.7235, 0.8392, 0.727, 0.4023, 0.7262, 0.4532, 0.7029, 0.4517, 0.7045, 0.3992, 0.7321, 0.7701, 0.7354, 0.8344, 0.7235, 0.8392, 0.7162, 0.7753, 0.7284, 0.3495, 0.727, 0.4023, 0.7045, 0.3992, 0.7072, 0.3451, 0.7297, 0.7111, 0.7321, 0.7701, 0.7162, 0.7753, 0.7109, 0.7161, 0.7305, 0.2939, 0.7284, 0.3495, 0.7072, 0.3451, 0.7114, 0.2883, 0.7279, 0.6561, 0.7297, 0.7111, 0.7109, 0.7161, 0.707, 0.6602, 0.7235, 0.8392, 0.7329, 0.9091, 0.7265, 0.9146, 0.7118, 0.8477, 0.7045, 0.3992, 0.7029, 0.4517, 0.6786, 0.4491, 0.681, 0.394, 0.7162, 0.7753, 0.7235, 0.8392, 0.7118, 0.8477, 0.7004, 0.7848, 0.7072, 0.3451, 0.7045, 0.3992, 0.681, 0.394, 0.6854, 0.3373, 0.7109, 0.7161, 0.7162, 0.7753, 0.7004, 0.7848, 0.6918, 0.7251, 0.7114, 0.2883, 0.7072, 0.3451, 0.6854, 0.3373, 0.6919, 0.2786, 0.707, 0.6602, 0.7109, 0.7161, 0.6918, 0.7251, 0.6855, 0.6678, 0.7173, 0.2279, 0.7114, 0.2883, 0.6919, 0.2786, 0.7011, 0.2173, 0.7044, 0.6067, 0.707, 0.6602, 0.6855, 0.6678, 0.6812, 0.6122, 0.7256, 0.1629, 0.7173, 0.2279, 0.7011, 0.2173, 0.7137, 0.153, 0.7029, 0.5547, 0.7044, 0.6067, 0.6812, 0.6122, 0.6787, 0.5576, 0.737, 0.09244, 0.7256, 0.1629, 0.7137, 0.153, 0.7306, 0.0858, 0.7024, 0.5033, 0.7029, 0.5547, 0.6787, 0.5576, 0.6778, 0.5035, 0.7329, 0.9091, 0.7451, 0.9995, 0.7265, 0.9146, 0.7522, 0.0002514, 0.737, 0.09244, 0.7306, 0.0858, 0.7029, 0.4517, 0.7024, 0.5033, 0.6778, 0.5035, 0.6786, 0.4491, 0.6812, 0.6122, 0.6855, 0.6678, 0.6631, 0.6793, 0.6568, 0.6206, 0.7137, 0.153, 0.7011, 0.2173, 0.6849, 0.2019, 0.7023, 0.139, 0.6787, 0.5576, 0.6812, 0.6122, 0.6568, 0.6206, 0.653, 0.5622, 0.7306, 0.0858, 0.7137, 0.153, 0.7023, 0.139, 0.7247, 0.07673, 0.6778, 0.5035, 0.6787, 0.5576, 0.653, 0.5622, 0.6516, 0.5039, 0.7265, 0.9146, 0.7451, 0.9995, 0.7205, 0.9225, 0.7522, 0.0002514, 0.7306, 0.0858, 0.7247, 0.07673, 0.6786, 0.4491, 0.6778, 0.5035, 0.6516, 0.5039, 0.6527, 0.4453, 0.7118, 0.8477, 0.7265, 0.9146, 0.7205, 0.9225, 0.7005, 0.8602, 0.681, 0.394, 0.6786, 0.4491, 0.6527, 0.4453, 0.6562, 0.386, 0.7004, 0.7848, 0.7118, 0.8477, 0.7005, 0.8602, 0.6845, 0.799, 0.6854, 0.3373, 0.681, 0.394, 0.6562, 0.386, 0.6624, 0.3257, 0.6918, 0.7251, 0.7004, 0.7848, 0.6845, 0.799, 0.6723, 0.7387, 0.6919, 0.2786, 0.6854, 0.3373, 0.6624, 0.3257, 0.6718, 0.2643, 0.6855, 0.6678, 0.6918, 0.7251, 0.6723, 0.7387, 0.6631, 0.6793, 0.7011, 0.2173, 0.6919, 0.2786, 0.6718, 0.2643, 0.6849, 0.2019, 0.6562, 0.386, 0.6527, 0.4453, 0.6244, 0.4399, 0.6295, 0.3749, 0.6845, 0.799, 0.7005, 0.8602, 0.6898, 0.8769, 0.6689, 0.8183, 0.6624, 0.3257, 0.6562, 0.386, 0.6295, 0.3749, 0.6379, 0.3092, 0.6723, 0.7387, 0.6845, 0.799, 0.6689, 0.8183, 0.6522, 0.7577, 0.6718, 0.2643, 0.6624, 0.3257, 0.6379, 0.3092, 0.651, 0.2444, 0.6631, 0.6793, 0.6723, 0.7387, 0.6522, 0.7577, 0.6395, 0.6957, 0.6849, 0.2019, 0.6718, 0.2643, 0.651, 0.2444, 0.6687, 0.181, 0.6568, 0.6206, 0.6631, 0.6793, 0.6395, 0.6957, 0.6306, 0.6328, 0.7023, 0.139, 0.6849, 0.2019, 0.6687, 0.181, 0.6915, 0.1205, 0.653, 0.5622, 0.6568, 0.6206, 0.6306, 0.6328, 0.6251, 0.569, 0.7247, 0.07673, 0.7023, 0.139, 0.6915, 0.1205, 0.7196, 0.0653, 0.6516, 0.5039, 0.653, 0.5622, 0.6251, 0.569, 0.623, 0.5047, 0.7205, 0.9225, 0.7451, 0.9995, 0.7152, 0.9328, 0.7522, 0.0002514, 0.7247, 0.07673, 0.7196, 0.0653, 0.6527, 0.4453, 0.6516, 0.5039, 0.623, 0.5047, 0.6244, 0.4399, 0.7005, 0.8602, 0.7205, 0.9225, 0.7152, 0.9328, 0.6898, 0.8769, 0.6915, 0.1205, 0.6687, 0.181, 0.6527, 0.1536, 0.6817, 0.09733, 0.6251, 0.569, 0.6306, 0.6328, 0.6018, 0.6501, 0.5939, 0.5789, 0.7196, 0.0653, 0.6915, 0.1205, 0.6817, 0.09733, 0.7153, 0.05163, 0.623, 0.5047, 0.6251, 0.569, 0.5939, 0.5789, 0.5908, 0.506, 0.7152, 0.9328, 0.7451, 0.9995, 0.7107, 0.9452, 0.7522, 0.0002514, 0.7196, 0.0653, 0.7153, 0.05163, 0.6244, 0.4399, 0.623, 0.5047, 0.5908, 0.506, 0.5926, 0.4323, 0.6898, 0.8769, 0.7152, 0.9328, 0.7107, 0.9452, 0.68, 0.8981, 0.6295, 0.3749, 0.6244, 0.4399, 0.5926, 0.4323, 0.5995, 0.3588, 0.6689, 0.8183, 0.6898, 0.8769, 0.68, 0.8981, 0.6536, 0.8439, 0.6379, 0.3092, 0.6295, 0.3749, 0.5995, 0.3588, 0.6115, 0.2867, 0.6522, 0.7577, 0.6689, 0.8183, 0.6536, 0.8439, 0.6316, 0.7836, 0.651, 0.2444, 0.6379, 0.3092, 0.6115, 0.2867, 0.6293, 0.2175, 0.6395, 0.6957, 0.6522, 0.7577, 0.6316, 0.7836, 0.6144, 0.7186, 0.6687, 0.181, 0.651, 0.2444, 0.6293, 0.2175, 0.6527, 0.1536, 0.6306, 0.6328, 0.6395, 0.6957, 0.6144, 0.7186, 0.6018, 0.6501, 0.6115, 0.2867, 0.5995, 0.3588, 0.5654, 0.3361, 0.5829, 0.2555, 0.6316, 0.7836, 0.6536, 0.8439, 0.6391, 0.8765, 0.6107, 0.8181, 0.6293, 0.2175, 0.6115, 0.2867, 0.5829, 0.2555, 0.6068, 0.1816, 0.6144, 0.7186, 0.6316, 0.7836, 0.6107, 0.8181, 0.5873, 0.7502, 0.6527, 0.1536, 0.6293, 0.2175, 0.6068, 0.1816, 0.6374, 0.1182, 0.6018, 0.6501, 0.6144, 0.7186, 0.5873, 0.7502, 0.5697, 0.6746, 0.6817, 0.09733, 0.6527, 0.1536, 0.6374, 0.1182, 0.6732, 0.06903, 0.5939, 0.5789, 0.6018, 0.6501, 0.5697, 0.6746, 0.5583, 0.5932, 0.7153, 0.05163, 0.6817, 0.09733, 0.6732, 0.06903, 0.7122, 0.03596, 0.5908, 0.506, 0.5939, 0.5789, 0.5583, 0.5932, 0.5536, 0.5082, 0.7107, 0.9452, 0.7451, 0.9995, 0.7072, 0.9596, 0.7522, 0.0002514, 0.7153, 0.05163, 0.7122, 0.03596, 0.5926, 0.4323, 0.5908, 0.506, 0.5536, 0.5082, 0.5559, 0.4217, 0.68, 0.8981, 0.7107, 0.9452, 0.7072, 0.9596, 0.6717, 0.9239, 0.5995, 0.3588, 0.5926, 0.4323, 0.5559, 0.4217, 0.5654, 0.3361, 0.6536, 0.8439, 0.68, 0.8981, 0.6717, 0.9239, 0.6391, 0.8765, 0.7122, 0.03596, 0.6732, 0.06903, 0.666, 0.02962, 0.7104, 0.006795, 0.5536, 0.5082, 0.5583, 0.5932, 0.5061, 0.6028, 0.5004, 0.4984, 0.7072, 0.9596, 0.7451, 0.9995, 0.703, 0.9903, 0.7522, 0.0002514, 0.7122, 0.03596, 0.7104, 0.006795, 0.5559, 0.4217, 0.5536, 0.5082, 0.5004, 0.4984, 0.5068, 0.3901, 0.6717, 0.9239, 0.7072, 0.9596, 0.703, 0.9903, 0.6619, 0.9673, 0.5654, 0.3361, 0.5559, 0.4217, 0.5068, 0.3901, 0.5229, 0.2946, 0.6391, 0.8765, 0.6717, 0.9239, 0.6619, 0.9673, 0.6234, 0.9301, 0.5829, 0.2555, 0.5654, 0.3361, 0.5229, 0.2946, 0.5478, 0.2077, 0.6107, 0.8181, 0.6391, 0.8765, 0.6234, 0.9301, 0.5848, 0.8745, 0.6068, 0.1816, 0.5829, 0.2555, 0.5478, 0.2077, 0.582, 0.1304, 0.5873, 0.7502, 0.6107, 0.8181, 0.5848, 0.8745, 0.551, 0.8017, 0.6374, 0.1182, 0.6068, 0.1816, 0.582, 0.1304, 0.6222, 0.07117, 0.5697, 0.6746, 0.5873, 0.7502, 0.551, 0.8017, 0.5246, 0.715, 0.6732, 0.06903, 0.6374, 0.1182, 0.6222, 0.07117, 0.666, 0.02962, 0.5583, 0.5932, 0.5697, 0.6746, 0.5246, 0.715, 0.5061, 0.6028, 0.4158, 0.8726, 0.3765, 0.9308, 0.3606, 0.8779, 0.3918, 0.8158, 0.4182, 0.1305, 0.4522, 0.2065, 0.418, 0.249, 0.397, 0.1744, 0.4518, 0.7941, 0.4158, 0.8726, 0.3918, 0.8158, 0.4162, 0.7431, 0.3814, 0.07501, 0.4182, 0.1305, 0.397, 0.1744, 0.3683, 0.1157, 0.4784, 0.7034, 0.4518, 0.7941, 0.4162, 0.7431, 0.4335, 0.6635, 0.3436, 0.03643, 0.3814, 0.07501, 0.3683, 0.1157, 0.3363, 0.06821, 0.4945, 0.601, 0.4784, 0.7034, 0.4335, 0.6635, 0.4434, 0.5801, 0.3025, 0.01151, 0.3436, 0.03643, 0.3363, 0.06821, 0.3009, 0.02899, 0.4998, 0.4983, 0.4945, 0.601, 0.4434, 0.5801, 0.4461, 0.4957, 0.2879, 0.9931, 0.2438, 0.9993, 0.2841, 0.9663, 0.2624, 0.0007051, 0.3025, 0.01151, 0.3009, 0.02899, 0.4938, 0.3906, 0.4998, 0.4983, 0.4461, 0.4957, 0.442, 0.4124, 0.3308, 0.9724, 0.2879, 0.9931, 0.2841, 0.9663, 0.3241, 0.9259, 0.4776, 0.2931, 0.4938, 0.3906, 0.442, 0.4124, 0.4311, 0.3324, 0.3765, 0.9308, 0.3308, 0.9724, 0.3241, 0.9259, 0.3606, 0.8779, 0.4522, 0.2065, 0.4776, 0.2931, 0.4311, 0.3324, 0.418, 0.249, 0.4461, 0.4957, 0.4434, 0.5801, 0.4067, 0.5692, 0.4089, 0.497, 0.2841, 0.9663, 0.2438, 0.9993, 0.2814, 0.9422, 0.2624, 0.0007051, 0.3009, 0.02899, 0.2974, 0.04329, 0.442, 0.4124, 0.4461, 0.4957, 0.4089, 0.497, 0.4062, 0.4254, 0.3241, 0.9259, 0.2841, 0.9663, 0.2814, 0.9422, 0.3157, 0.8977, 0.4311, 0.3324, 0.442, 0.4124, 0.4062, 0.4254, 0.3987, 0.3551, 0.3606, 0.8779, 0.3241, 0.9259, 0.3157, 0.8977, 0.3452, 0.8427, 0.418, 0.249, 0.4311, 0.3324, 0.3987, 0.3551, 0.3863, 0.2869, 0.3918, 0.8158, 0.3606, 0.8779, 0.3452, 0.8427, 0.369, 0.7799, 0.397, 0.1744, 0.418, 0.249, 0.3863, 0.2869, 0.3699, 0.2131, 0.4162, 0.7431, 0.3918, 0.8158, 0.369, 0.7799, 0.3871, 0.712, 0.3683, 0.1157, 0.397, 0.1744, 0.3699, 0.2131, 0.3534, 0.148, 0.4335, 0.6635, 0.4162, 0.7431, 0.3871, 0.712, 0.3996, 0.6413, 0.3363, 0.06821, 0.3683, 0.1157, 0.3534, 0.148, 0.3284, 0.09034, 0.4434, 0.5801, 0.4335, 0.6635, 0.3996, 0.6413, 0.4067, 0.5692, 0.3009, 0.02899, 0.3363, 0.06821, 0.3284, 0.09034, 0.2974, 0.04329, 0.3699, 0.2131, 0.3863, 0.2869, 0.3607, 0.3089, 0.3482, 0.2473, 0.3871, 0.712, 0.369, 0.7799, 0.3472, 0.753, 0.3606, 0.6893, 0.3534, 0.148, 0.3699, 0.2131, 0.3482, 0.2473, 0.3378, 0.173, 0.3996, 0.6413, 0.3871, 0.712, 0.3606, 0.6893, 0.3696, 0.6253, 0.3284, 0.09034, 0.3534, 0.148, 0.3378, 0.173, 0.3175, 0.1112, 0.4067, 0.5692, 0.3996, 0.6413, 0.3696, 0.6253, 0.3749, 0.5613, 0.2974, 0.04329, 0.3284, 0.09034, 0.3175, 0.1112, 0.2928, 0.05562, 0.4089, 0.497, 0.4067, 0.5692, 0.3749, 0.5613, 0.3766, 0.4976, 0.2814, 0.9422, 0.2438, 0.9993, 0.2772, 0.9286, 0.2624, 0.0007051, 0.2974, 0.04329, 0.2928, 0.05562, 0.4062, 0.4254, 0.4089, 0.497, 0.3766, 0.4976, 0.3748, 0.4342, 0.3157, 0.8977, 0.2814, 0.9422, 0.2772, 0.9286, 0.3058, 0.8746, 0.3987, 0.3551, 0.4062, 0.4254, 0.3748, 0.4342, 0.3696, 0.3712, 0.3452, 0.8427, 0.3157, 0.8977, 0.3058, 0.8746, 0.3291, 0.8153, 0.3863, 0.2869, 0.3987, 0.3551, 0.3696, 0.3712, 0.3607, 0.3089, 0.369, 0.7799, 0.3452, 0.8427, 0.3291, 0.8153, 0.3472, 0.753, 0.2772, 0.9286, 0.2438, 0.9993, 0.272, 0.9172, 0.2624, 0.0007051, 0.2928, 0.05562, 0.2873, 0.06574, 0.3748, 0.4342, 0.3766, 0.4976, 0.3477, 0.4978, 0.3466, 0.4403, 0.3058, 0.8746, 0.2772, 0.9286, 0.272, 0.9172, 0.295, 0.8562, 0.3696, 0.3712, 0.3748, 0.4342, 0.3466, 0.4403, 0.3431, 0.3826, 0.3291, 0.8153, 0.3058, 0.8746, 0.295, 0.8562, 0.3129, 0.7944, 0.3607, 0.3089, 0.3696, 0.3712, 0.3431, 0.3826, 0.3367, 0.3247, 0.3472, 0.753, 0.3291, 0.8153, 0.3129, 0.7944, 0.3263, 0.7331, 0.3482, 0.2473, 0.3607, 0.3089, 0.3367, 0.3247, 0.3278, 0.2658, 0.3606, 0.6893, 0.3472, 0.753, 0.3263, 0.7331, 0.336, 0.6728, 0.3378, 0.173, 0.3482, 0.2473, 0.3278, 0.2658, 0.3218, 0.192, 0.3696, 0.6253, 0.3606, 0.6893, 0.336, 0.6728, 0.3425, 0.6136, 0.3175, 0.1112, 0.3378, 0.173, 0.3218, 0.192, 0.3059, 0.1311, 0.3749, 0.5613, 0.3696, 0.6253, 0.3425, 0.6136, 0.3465, 0.5555, 0.2928, 0.05562, 0.3175, 0.1112, 0.3059, 0.1311, 0.2873, 0.06574, 0.3766, 0.4976, 0.3749, 0.5613, 0.3465, 0.5555, 0.3477, 0.4978, 0.336, 0.6728, 0.3263, 0.7331, 0.3061, 0.7187, 0.313, 0.661, 0.3218, 0.192, 0.3278, 0.2658, 0.308, 0.2789, 0.3019, 0.2088, 0.3425, 0.6136, 0.336, 0.6728, 0.313, 0.661, 0.3176, 0.6053, 0.3059, 0.1311, 0.3218, 0.192, 0.3019, 0.2088, 0.2944, 0.1433, 0.3465, 0.5555, 0.3425, 0.6136, 0.3176, 0.6053, 0.3202, 0.5511, 0.2873, 0.06574, 0.3059, 0.1311, 0.2944, 0.1433, 0.2812, 0.07355, 0.3477, 0.4978, 0.3465, 0.5555, 0.3202, 0.5511, 0.3212, 0.4977, 0.272, 0.9172, 0.2438, 0.9993, 0.2661, 0.9081, 0.2624, 0.0007051, 0.2873, 0.06574, 0.2812, 0.07355, 0.3466, 0.4403, 0.3477, 0.4978, 0.3212, 0.4977, 0.3206, 0.4443, 0.295, 0.8562, 0.272, 0.9172, 0.2661, 0.9081, 0.2835, 0.8422, 0.3431, 0.3826, 0.3466, 0.4403, 0.3206, 0.4443, 0.3183, 0.3906, 0.3129, 0.7944, 0.295, 0.8562, 0.2835, 0.8422, 0.2965, 0.779, 0.3367, 0.3247, 0.3431, 0.3826, 0.3183, 0.3906, 0.3142, 0.3355, 0.3263, 0.7331, 0.3129, 0.7944, 0.2965, 0.779, 0.3061, 0.7187, 0.3278, 0.2658, 0.3367, 0.3247, 0.3142, 0.3355, 0.308, 0.2789, 0.3206, 0.4443, 0.3212, 0.4977, 0.2965, 0.4974, 0.2962, 0.4468, 0.2835, 0.8422, 0.2661, 0.9081, 0.2597, 0.9014, 0.2716, 0.8321, 0.3183, 0.3906, 0.3206, 0.4443, 0.2962, 0.4468, 0.2949, 0.3955, 0.2965, 0.779, 0.2835, 0.8422, 0.2716, 0.8321, 0.2802, 0.7682, 0.3142, 0.3355, 0.3183, 0.3906, 0.2949, 0.3955, 0.2924, 0.3426, 0.3061, 0.7187, 0.2965, 0.779, 0.2802, 0.7682, 0.2865, 0.7088, 0.308, 0.2789, 0.3142, 0.3355, 0.2924, 0.3426, 0.2887, 0.2875, 0.313, 0.661, 0.3061, 0.7187, 0.2865, 0.7088, 0.291, 0.653, 0.3019, 0.2088, 0.308, 0.2789, 0.2887, 0.2875, 0.285, 0.2149, 0.3176, 0.6053, 0.313, 0.661, 0.291, 0.653, 0.294, 0.5997, 0.2944, 0.1433, 0.3019, 0.2088, 0.285, 0.2149, 0.2825, 0.1517, 0.3202, 0.5511, 0.3176, 0.6053, 0.294, 0.5997, 0.2957, 0.5481, 0.2812, 0.07355, 0.2944, 0.1433, 0.2825, 0.1517, 0.2747, 0.07897, 0.3212, 0.4977, 0.3202, 0.5511, 0.2957, 0.5481, 0.2965, 0.4974, 0.2661, 0.9081, 0.2438, 0.9993, 0.2597, 0.9014, 0.2624, 0.0007051, 0.2812, 0.07355, 0.2747, 0.07897, 0.285, 0.2149, 0.2887, 0.2875, 0.2697, 0.2921, 0.2689, 0.22, 0.294, 0.5997, 0.291, 0.653, 0.2697, 0.6481, 0.2713, 0.5962, 0.2825, 0.1517, 0.285, 0.2149, 0.2689, 0.22, 0.2704, 0.1563, 0.2957, 0.5481, 0.294, 0.5997, 0.2713, 0.5962, 0.2722, 0.5461, 0.2747, 0.07897, 0.2825, 0.1517, 0.2704, 0.1563, 0.2679, 0.08199, 0.2965, 0.4974, 0.2957, 0.5481, 0.2722, 0.5461, 0.2727, 0.497, 0.2597, 0.9014, 0.2438, 0.9993, 0.253, 0.8971, 0.2624, 0.0007051, 0.2747, 0.07897, 0.2679, 0.08199, 0.2962, 0.4468, 0.2965, 0.4974, 0.2727, 0.497, 0.2728, 0.4479, 0.2716, 0.8321, 0.2597, 0.9014, 0.253, 0.8971, 0.2594, 0.8259, 0.2949, 0.3955, 0.2962, 0.4468, 0.2728, 0.4479, 0.2723, 0.398, 0.2802, 0.7682, 0.2716, 0.8321, 0.2594, 0.8259, 0.264, 0.7616, 0.2924, 0.3426, 0.2949, 0.3955, 0.2723, 0.398, 0.2712, 0.3464, 0.2865, 0.7088, 0.2802, 0.7682, 0.264, 0.7616, 0.2673, 0.7029, 0.2887, 0.2875, 0.2924, 0.3426, 0.2712, 0.3464, 0.2697, 0.2921, 0.291, 0.653, 0.2865, 0.7088, 0.2673, 0.7029, 0.2697, 0.6481, 0.2723, 0.398, 0.2728, 0.4479, 0.2498, 0.4479, 0.2501, 0.3985, 0.264, 0.7616, 0.2594, 0.8259, 0.2472, 0.8233, 0.2478, 0.759, 0.2712, 0.3464, 0.2723, 0.398, 0.2501, 0.3985, 0.2504, 0.3472, 0.2673, 0.7029, 0.264, 0.7616, 0.2478, 0.759, 0.2483, 0.7005, 0.2697, 0.2921, 0.2712, 0.3464, 0.2504, 0.3472, 0.2508, 0.2932, 0.2697, 0.6481, 0.2673, 0.7029, 0.2483, 0.7005, 0.2487, 0.6462, 0.2689, 0.22, 0.2697, 0.2921, 0.2508, 0.2932, 0.2528, 0.2211, 0.2713, 0.5962, 0.2697, 0.6481, 0.2487, 0.6462, 0.249, 0.5948, 0.2704, 0.1563, 0.2689, 0.22, 0.2528, 0.2211, 0.2582, 0.1573, 0.2722, 0.5461, 0.2713, 0.5962, 0.249, 0.5948, 0.2492, 0.5452, 0.2679, 0.08199, 0.2704, 0.1563, 0.2582, 0.1573, 0.261, 0.08258, 0.2727, 0.497, 0.2722, 0.5461, 0.2492, 0.5452, 0.2495, 0.4966, 0.253, 0.8971, 0.2438, 0.9993, 0.246, 0.8953, 0.2624, 0.0007051, 0.2679, 0.08199, 0.261, 0.08258, 0.2728, 0.4479, 0.2727, 0.497, 0.2495, 0.4966, 0.2498, 0.4479, 0.2594, 0.8259, 0.253, 0.8971, 0.246, 0.8953, 0.2472, 0.8233, 0.2582, 0.1573, 0.2528, 0.2211, 0.2368, 0.2184, 0.246, 0.1547, 0.2492, 0.5452, 0.249, 0.5948, 0.2268, 0.5953, 0.2261, 0.5452, 0.261, 0.08258, 0.2582, 0.1573, 0.246, 0.1547, 0.2541, 0.08076, 0.2495, 0.4966, 0.2492, 0.5452, 0.2261, 0.5452, 0.2262, 0.4961, 0.246, 0.8953, 0.2438, 0.9993, 0.2391, 0.8959, 0.2624, 0.0007051, 0.261, 0.08258, 0.2541, 0.08076, 0.2498, 0.4479, 0.2495, 0.4966, 0.2262, 0.4961, 0.2268, 0.4469, 0.2472, 0.8233, 0.246, 0.8953, 0.2391, 0.8959, 0.2349, 0.8243, 0.2501, 0.3985, 0.2498, 0.4479, 0.2268, 0.4469, 0.2279, 0.3969, 0.2478, 0.759, 0.2472, 0.8233, 0.2349, 0.8243, 0.2317, 0.7602, 0.2504, 0.3472, 0.2501, 0.3985, 0.2279, 0.3969, 0.2295, 0.3452, 0.2483, 0.7005, 0.2478, 0.759, 0.2317, 0.7602, 0.2293, 0.7016, 0.2508, 0.2932, 0.2504, 0.3472, 0.2295, 0.3452, 0.2319, 0.2908, 0.2487, 0.6462, 0.2483, 0.7005, 0.2293, 0.7016, 0.2277, 0.647, 0.2528, 0.2211, 0.2508, 0.2932, 0.2319, 0.2908, 0.2368, 0.2184, 0.249, 0.5948, 0.2487, 0.6462, 0.2277, 0.647, 0.2268, 0.5953, 0.2317, 0.7602, 0.2349, 0.8243, 0.2227, 0.829, 0.2155, 0.7653, 0.2295, 0.3452, 0.2279, 0.3969, 0.2053, 0.3933, 0.2082, 0.3402, 0.2293, 0.7016, 0.2317, 0.7602, 0.2155, 0.7653, 0.2102, 0.7063, 0.2319, 0.2908, 0.2295, 0.3452, 0.2082, 0.3402, 0.2128, 0.2847, 0.2277, 0.647, 0.2293, 0.7016, 0.2102, 0.7063, 0.2065, 0.6508, 0.2368, 0.2184, 0.2319, 0.2908, 0.2128, 0.2847, 0.2207, 0.2119, 0.2268, 0.5953, 0.2277, 0.647, 0.2065, 0.6508, 0.2041, 0.5978, 0.246, 0.1547, 0.2368, 0.2184, 0.2207, 0.2119, 0.234, 0.1485, 0.2261, 0.5452, 0.2268, 0.5953, 0.2041, 0.5978, 0.2027, 0.5463, 0.2541, 0.08076, 0.246, 0.1547, 0.234, 0.1485, 0.2475, 0.07652, 0.2262, 0.4961, 0.2261, 0.5452, 0.2027, 0.5463, 0.2025, 0.4956, 0.2391, 0.8959, 0.2438, 0.9993, 0.2322, 0.8989, 0.2624, 0.0007051, 0.2541, 0.08076, 0.2475, 0.07652, 0.2268, 0.4469, 0.2262, 0.4961, 0.2025, 0.4956, 0.2033, 0.4448, 0.2349, 0.8243, 0.2391, 0.8959, 0.2322, 0.8989, 0.2227, 0.829, 0.2279, 0.3969, 0.2268, 0.4469, 0.2033, 0.4448, 0.2053, 0.3933, 0.2027, 0.5463, 0.2041, 0.5978, 0.1806, 0.6027, 0.1782, 0.5486, 0.2475, 0.07652, 0.234, 0.1485, 0.2222, 0.1386, 0.2411, 0.06989, 0.2025, 0.4956, 0.2027, 0.5463, 0.1782, 0.5486, 0.1777, 0.4951, 0.2322, 0.8989, 0.2438, 0.9993, 0.2256, 0.9044, 0.2624, 0.0007051, 0.2475, 0.07652, 0.2411, 0.06989, 0.2033, 0.4448, 0.2025, 0.4956, 0.1777, 0.4951, 0.1788, 0.4416, 0.2227, 0.829, 0.2322, 0.8989, 0.2256, 0.9044, 0.2107, 0.8374, 0.2053, 0.3933, 0.2033, 0.4448, 0.1788, 0.4416, 0.1817, 0.3874, 0.2155, 0.7653, 0.2227, 0.829, 0.2107, 0.8374, 0.1993, 0.7745, 0.2082, 0.3402, 0.2053, 0.3933, 0.1817, 0.3874, 0.1863, 0.332, 0.2102, 0.7063, 0.2155, 0.7653, 0.1993, 0.7745, 0.1907, 0.7149, 0.2128, 0.2847, 0.2082, 0.3402, 0.1863, 0.332, 0.1933, 0.2747, 0.2065, 0.6508, 0.2102, 0.7063, 0.1907, 0.7149, 0.1846, 0.6579, 0.2207, 0.2119, 0.2128, 0.2847, 0.1933, 0.2747, 0.2092, 0.2011, 0.2041, 0.5978, 0.2065, 0.6508, 0.1846, 0.6579, 0.1806, 0.6027, 0.234, 0.1485, 0.2207, 0.2119, 0.2092, 0.2011, 0.2222, 0.1386, 0.1863, 0.332, 0.1817, 0.3874, 0.1568, 0.3788, 0.1634, 0.3199, 0.1907, 0.7149, 0.1993, 0.7745, 0.183, 0.7883, 0.1708, 0.7281, 0.1933, 0.2747, 0.1863, 0.332, 0.1634, 0.3199, 0.1749, 0.257, 0.1846, 0.6579, 0.1907, 0.7149, 0.1708, 0.7281, 0.1618, 0.6688, 0.2092, 0.2011, 0.1933, 0.2747, 0.1749, 0.257, 0.1931, 0.1856, 0.1806, 0.6027, 0.1846, 0.6579, 0.1618, 0.6688, 0.1556, 0.6104, 0.2222, 0.1386, 0.2092, 0.2011, 0.1931, 0.1856, 0.2108, 0.1246, 0.1782, 0.5486, 0.1806, 0.6027, 0.1556, 0.6104, 0.1522, 0.5523, 0.2411, 0.06989, 0.2222, 0.1386, 0.2108, 0.1246, 0.2353, 0.06091, 0.1777, 0.4951, 0.1782, 0.5486, 0.1522, 0.5523, 0.1512, 0.4947, 0.2256, 0.9044, 0.2438, 0.9993, 0.2195, 0.9122, 0.2624, 0.0007051, 0.2411, 0.06989, 0.2353, 0.06091, 0.1788, 0.4416, 0.1777, 0.4951, 0.1512, 0.4947, 0.1527, 0.4369, 0.2107, 0.8374, 0.2256, 0.9044, 0.2195, 0.9122, 0.1991, 0.8497, 0.1817, 0.3874, 0.1788, 0.4416, 0.1527, 0.4369, 0.1568, 0.3788, 0.1993, 0.7745, 0.2107, 0.8374, 0.1991, 0.8497, 0.183, 0.7883, 0.2353, 0.06091, 0.2108, 0.1246, 0.2001, 0.1063, 0.2302, 0.04964, 0.1512, 0.4947, 0.1522, 0.5523, 0.1238, 0.5582, 0.1222, 0.4945, 0.2195, 0.9122, 0.2438, 0.9993, 0.214, 0.9224, 0.2624, 0.0007051, 0.2353, 0.06091, 0.2302, 0.04964, 0.1527, 0.4369, 0.1512, 0.4947, 0.1222, 0.4945, 0.1242, 0.4305, 0.1991, 0.8497, 0.2195, 0.9122, 0.214, 0.9224, 0.1881, 0.8663, 0.1568, 0.3788, 0.1527, 0.4369, 0.1242, 0.4305, 0.1298, 0.3665, 0.183, 0.7883, 0.1991, 0.8497, 0.1881, 0.8663, 0.1669, 0.8074, 0.1634, 0.3199, 0.1568, 0.3788, 0.1298, 0.3665, 0.139, 0.3029, 0.1708, 0.7281, 0.183, 0.7883, 0.1669, 0.8074, 0.1502, 0.7466, 0.1749, 0.257, 0.1634, 0.3199, 0.139, 0.3029, 0.1558, 0.2307, 0.1618, 0.6688, 0.1708, 0.7281, 0.1502, 0.7466, 0.1377, 0.6846, 0.1931, 0.1856, 0.1749, 0.257, 0.1558, 0.2307, 0.177, 0.1647, 0.1556, 0.6104, 0.1618, 0.6688, 0.1377, 0.6846, 0.1289, 0.6216, 0.2108, 0.1246, 0.1931, 0.1856, 0.177, 0.1647, 0.2001, 0.1063, 0.1522, 0.5523, 0.1556, 0.6104, 0.1289, 0.6216, 0.1238, 0.5582, 0.1502, 0.7466, 0.1669, 0.8074, 0.1512, 0.8326, 0.1291, 0.7719, 0.1558, 0.2307, 0.139, 0.3029, 0.1128, 0.2795, 0.1374, 0.199, 0.1377, 0.6846, 0.1502, 0.7466, 0.1291, 0.7719, 0.1119, 0.7066, 0.177, 0.1647, 0.1558, 0.2307, 0.1374, 0.199, 0.1613, 0.1375, 0.1289, 0.6216, 0.1377, 0.6846, 0.1119, 0.7066, 0.09969, 0.6378, 0.2001, 0.1063, 0.177, 0.1647, 0.1613, 0.1375, 0.1914, 0.08349, 0.1238, 0.5582, 0.1289, 0.6216, 0.09969, 0.6378, 0.09186, 0.567, 0.2302, 0.04964, 0.2001, 0.1063, 0.1914, 0.08349, 0.226, 0.03621, 0.1222, 0.4945, 0.1238, 0.5582, 0.09186, 0.567, 0.08954, 0.4945, 0.214, 0.9224, 0.2438, 0.9993, 0.2093, 0.9348, 0.2624, 0.0007051, 0.2302, 0.04964, 0.226, 0.03621, 0.1242, 0.4305, 0.1222, 0.4945, 0.08954, 0.4945, 0.09216, 0.4216, 0.1881, 0.8663, 0.214, 0.9224, 0.2093, 0.9348, 0.1781, 0.8873, 0.1298, 0.3665, 0.1242, 0.4305, 0.09216, 0.4216, 0.09999, 0.3495, 0.1669, 0.8074, 0.1881, 0.8663, 0.1781, 0.8873, 0.1512, 0.8326, 0.139, 0.3029, 0.1298, 0.3665, 0.09999, 0.3495, 0.1128, 0.2795, 0.08954, 0.4945, 0.09186, 0.567, 0.05588, 0.5793, 0.05187, 0.4949, 0.2093, 0.9348, 0.2438, 0.9993, 0.2038, 0.9539, 0.2624, 0.0007051, 0.226, 0.03621, 0.223, 0.02085, 0.09216, 0.4216, 0.08954, 0.4945, 0.05187, 0.4949, 0.05519, 0.4093, 0.1781, 0.8873, 0.2093, 0.9348, 0.2038, 0.9539, 0.1686, 0.9161, 0.09999, 0.3495, 0.09216, 0.4216, 0.05519, 0.4093, 0.06616, 0.3256, 0.1512, 0.8326, 0.1781, 0.8873, 0.1686, 0.9161, 0.1362, 0.865, 0.1128, 0.2795, 0.09999, 0.3495, 0.06616, 0.3256, 0.08431, 0.2475, 0.1291, 0.7719, 0.1512, 0.8326, 0.1362, 0.865, 0.1074, 0.8059, 0.1374, 0.199, 0.1128, 0.2795, 0.08431, 0.2475, 0.1153, 0.1631, 0.1119, 0.7066, 0.1291, 0.7719, 0.1074, 0.8059, 0.08384, 0.7373, 0.1613, 0.1375, 0.1374, 0.199, 0.1153, 0.1631, 0.1462, 0.1027, 0.09969, 0.6378, 0.1119, 0.7066, 0.08384, 0.7373, 0.0663, 0.6612, 0.1914, 0.08349, 0.1613, 0.1375, 0.1462, 0.1027, 0.1832, 0.05575, 0.09186, 0.567, 0.09969, 0.6378, 0.0663, 0.6612, 0.05588, 0.5793, 0.226, 0.03621, 0.1914, 0.08349, 0.1832, 0.05575, 0.223, 0.02085, 0.1153, 0.1631, 0.08431, 0.2475, 0.05084, 0.1982, 0.0923, 0.113, 0.08384, 0.7373, 0.1074, 0.8059, 0.07836, 0.8623, 0.04555, 0.7865, 0.1462, 0.1027, 0.1153, 0.1631, 0.0923, 0.113, 0.1326, 0.05889, 0.0663, 0.6612, 0.08384, 0.7373, 0.04555, 0.7865, 0.02063, 0.698, 0.1832, 0.05575, 0.1462, 0.1027, 0.1326, 0.05889, 0.177, 0.02222, 0.05588, 0.5793, 0.0663, 0.6612, 0.02063, 0.698, 0.005057, 0.5984, 0.223, 0.02085, 0.1832, 0.05575, 0.177, 0.02222, 0.2213, 0.003922, 0.05187, 0.4949, 0.05588, 0.5793, 0.005057, 0.5984, 0.0001016, 0.4907, 0.2038, 0.9539, 0.2438, 0.9993, 0.1969, 0.9878, 0.2624, 0.0007051, 0.223, 0.02085, 0.2213, 0.003922, 0.05519, 0.4093, 0.05187, 0.4949, 0.0001016, 0.4907, 0.006978, 0.3889, 0.1686, 0.9161, 0.2038, 0.9539, 0.1969, 0.9878, 0.1562, 0.9626, 0.06616, 0.3256, 0.05519, 0.4093, 0.006978, 0.3889, 0.02396, 0.2873, 0.1362, 0.865, 0.1686, 0.9161, 0.1562, 0.9626, 0.1153, 0.9204, 0.08431, 0.2475, 0.06616, 0.3256, 0.02396, 0.2873, 0.05084, 0.1982, 0.1074, 0.8059, 0.1362, 0.865, 0.1153, 0.9204, 0.07836, 0.8623])
me_sphere.use_remesh_preserve_volume = False
me_sphere.use_remesh_preserve_attributes = False
me_sphere.use_mirror_vertex_groups = False
me_sphere.update()

# ---- objects
ob_sphere = bpy.data.objects.new('Sphere', me_sphere)

# ---- transforms, parenting, visibility, modifiers, constraints
ob_sphere.location = (0.0, 0.0, 4.0)
ob_sphere.scale = (4.0, 4.0, 4.0)
ob_sphere.lineart.crease_threshold = 0.0

# ---- collection membership
col_collection_1.objects.link(ob_sphere)

# ---- scene / render settings (as saved in the file)
scene.frame_start = 1; scene.frame_end = 250; scene.frame_set(13)
scene.render.engine = 'BLENDER_EEVEE_NEXT'
scene.render.resolution_percentage = 50
scene.render.dither_intensity = 0.0
scene.cycles.use_denoising = False
scene.cycles.samples = 128
scene.cycles.sampling_pattern = 'TABULATED_SOBOL'
scene.cycles.light_sampling_threshold = 0.0
scene.cycles.use_adaptive_sampling = False
scene.cycles.use_light_tree = False
scene.cycles.blur_glossy = 0.0
scene.cycles.sample_clamp_indirect = 0.0
scene.view_settings.view_transform = 'Standard'
bpy.context.view_layer.update()

# ---- added for rendering (the .blend has no active camera and no usable light): camera, sun
cam_auto = bpy.data.cameras.new('AutoCamera')
cam_auto.lens = 50.0
cam_auto.sensor_width = 36.0
cam_auto.clip_end = 1000.0
ob_auto_camera = bpy.data.objects.new('AutoCamera', cam_auto)
scene.collection.objects.link(ob_auto_camera)
ob_auto_camera.location = (12.8203, -15.3843, 14.2562)
ob_auto_camera.rotation_euler = (1.09748, -7.21219e-08, 0.694738)
scene.camera = ob_auto_camera
light_auto_sun = bpy.data.lights.new('AutoSun', 'SUN')
light_auto_sun.energy = 3.0
light_auto_sun.angle = 0.0523599
ob_auto_sun = bpy.data.objects.new('AutoSun', light_auto_sun)
scene.collection.objects.link(ob_auto_sun)
ob_auto_sun.rotation_euler = (0.872665, 0.174533, 0.523599)
bpy.context.view_layer.update()
